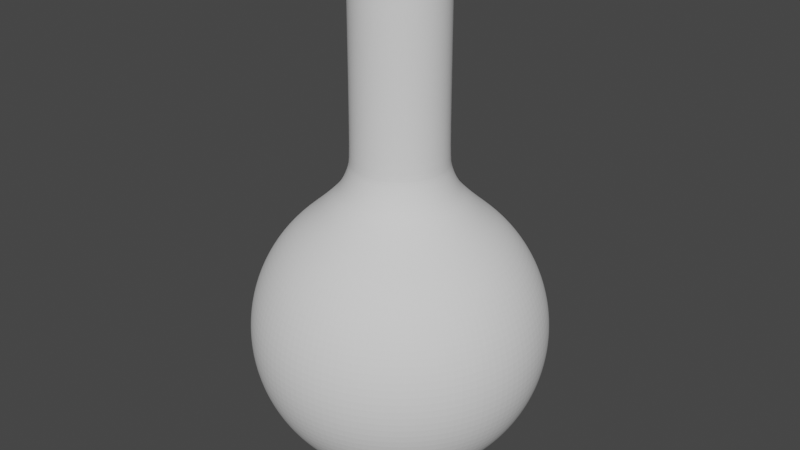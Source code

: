 # Source: Balon.blend  (saved by Blender 2.93.21; exported with 4.5.12 LTS)
import bpy
from mathutils import Matrix  # noqa: F401  (used for matrix-valued properties, if any)

bpy.ops.wm.read_factory_settings(use_empty=True)
scene = bpy.context.scene
scene.name = 'Scene'

# ---- collections
col_collection = bpy.data.collections.new('Collection'); scene.collection.children.link(col_collection)

# ---- world
world_world = bpy.data.worlds.new('World'); scene.world = world_world
world_world.use_nodes = True; world_world.node_tree.nodes.clear()
_N = world_world.node_tree.nodes; _L = world_world.node_tree.links
n0 = _N.new('ShaderNodeOutputWorld'); n0.name = 'World Output'; n0.location = (300, 300)
n1 = _N.new('ShaderNodeBackground'); n1.name = 'Background'; n1.location = (10, 300)
n1.inputs[0].default_value = (0.05088, 0.05088, 0.05088, 1.0)
_L.new(n1.outputs[0], n0.inputs[0])
n0.is_active_output = True
world_world.color = (0.05088, 0.05088, 0.05088)
world_world.use_sun_shadow = False
world_world.sun_shadow_jitter_overblur = 0.0

# ---- meshes
me_sphere = bpy.data.meshes.new('Sphere')
me_sphere.from_pydata([(-0.06094, 0.3064, 2.379), (0.0, 0.5556, 0.8315), (0.0, 0.7071, 0.7071), (0.0, 0.8315, 0.5556), (0.0, 0.9239, 0.3827), (0.0, 0.9808, 0.1951), (0.0, 0.8315, -0.5556), (0.0, 0.7071, -0.7071), (0.0, 0.5556, -0.8315), (-0.06094, 0.3064, 2.379), (0.1084, 0.5449, 0.8315), (0.1379, 0.6935, 0.7071), (0.1622, 0.8155, 0.5556), (0.1802, 0.9061, 0.3827), (0.1913, 0.9619, 0.1951), (0.1951, 0.9808, -4.371e-08), (0.1913, 0.9619, -0.1951), (0.1802, 0.9061, -0.3827), (0.1622, 0.8155, -0.5556), (0.1379, 0.6935, -0.7071), (0.1084, 0.5449, -0.8315), (0.07466, 0.3753, -0.9239), (9.897e-09, 0.3338, 2.379), (-0.1195, 0.2886, 2.379), (0.2126, 0.5133, 0.8315), (0.2706, 0.6533, 0.7071), (0.3182, 0.7682, 0.5556), (0.3536, 0.8536, 0.3827), (0.3753, 0.9061, 0.1951), (0.3827, 0.9239, -4.371e-08), (0.3753, 0.9061, -0.1951), (0.3536, 0.8536, -0.3827), (0.3182, 0.7682, -0.5556), (0.2706, 0.6533, -0.7071), (0.2126, 0.5133, -0.8315), (0.1464, 0.3536, -0.9239), (0.06512, 0.3274, 2.379), (-0.1735, 0.2597, 2.379), (0.3087, 0.4619, 0.8315), (0.3928, 0.5879, 0.7071), (0.4619, 0.6913, 0.5556), (0.5133, 0.7682, 0.3827), (0.5449, 0.8155, 0.1951), (0.5556, 0.8315, -4.371e-08), (0.5449, 0.8155, -0.1951), (0.5133, 0.7682, -0.3827), (0.4619, 0.6913, -0.5556), (0.3928, 0.5879, -0.7071), (0.3087, 0.4619, -0.8315), (0.2126, 0.3182, -0.9239), (0.1277, 0.3084, 2.379), (-0.2209, 0.2209, 2.379), (0.3928, 0.3928, 0.8315), (0.5, 0.5, 0.7071), (0.5879, 0.5879, 0.5556), (0.6533, 0.6533, 0.3827), (0.6935, 0.6935, 0.1951), (0.7071, 0.7071, -4.371e-08), (0.6935, 0.6935, -0.1951), (0.6533, 0.6533, -0.3827), (0.5879, 0.5879, -0.5556), (0.5, 0.5, -0.7071), (0.3928, 0.3928, -0.8315), (0.2706, 0.2706, -0.9239), (0.1855, 0.2776, 2.379), (-0.2597, 0.1735, 2.379), (0.4619, 0.3087, 0.8315), (0.5879, 0.3928, 0.7071), (0.6913, 0.4619, 0.5556), (0.7682, 0.5133, 0.3827), (0.8155, 0.5449, 0.1951), (0.8315, 0.5556, -4.371e-08), (0.8155, 0.5449, -0.1951), (0.7682, 0.5133, -0.3827), (0.6913, 0.4619, -0.5556), (0.5879, 0.3928, -0.7071), (0.4619, 0.3087, -0.8315), (0.3182, 0.2126, -0.9239), (0.236, 0.236, 2.379), (-0.2886, 0.1195, 2.379), (0.5133, 0.2126, 0.8315), (0.6533, 0.2706, 0.7071), (0.7682, 0.3182, 0.5556), (0.8536, 0.3536, 0.3827), (0.9061, 0.3753, 0.1951), (0.9239, 0.3827, -4.371e-08), (0.9061, 0.3753, -0.1951), (0.8536, 0.3536, -0.3827), (0.7682, 0.3182, -0.5556), (0.6533, 0.2706, -0.7071), (0.5133, 0.2126, -0.8315), (0.3536, 0.1464, -0.9239), (0.2776, 0.1855, 2.379), (-0.3064, 0.06094, 2.379), (0.5449, 0.1084, 0.8315), (0.6935, 0.1379, 0.7071), (0.8155, 0.1622, 0.5556), (0.9061, 0.1802, 0.3827), (0.9619, 0.1913, 0.1951), (0.9808, 0.1951, -4.371e-08), (0.9619, 0.1913, -0.1951), (0.9061, 0.1802, -0.3827), (0.8155, 0.1622, -0.5556), (0.6935, 0.1379, -0.7071), (0.5449, 0.1084, -0.8315), (0.3753, 0.07466, -0.9239), (0.3084, 0.1277, 2.379), (-0.3124, -5.824e-08, 2.379), (0.5556, -1.134e-07, 0.8315), (0.7071, -4.638e-08, 0.7071), (0.8315, -9.109e-08, 0.5556), (0.9239, -1.658e-08, 0.3827), (0.9808, -9.109e-08, 0.1951), (1.0, -1.656e-07, -4.371e-08), (0.9808, -9.109e-08, -0.1951), (0.9239, -1.507e-07, -0.3827), (0.8315, -1.06e-07, -0.5556), (0.7071, -4.638e-08, -0.7071), (0.5556, -1.134e-07, -0.8315), (0.3827, -9.854e-08, -0.9239), (0.3274, 0.06512, 2.379), (-0.3064, -0.06094, 2.379), (0.5449, -0.1084, 0.8315), (0.6935, -0.1379, 0.7071), (0.8155, -0.1622, 0.5556), (0.9061, -0.1802, 0.3827), (0.9619, -0.1913, 0.1951), (0.9808, -0.1951, -4.371e-08), (0.9619, -0.1913, -0.1951), (0.9061, -0.1802, -0.3827), (0.8155, -0.1622, -0.5556), (0.6935, -0.1379, -0.7071), (0.5449, -0.1084, -0.8315), (0.3753, -0.07466, -0.9239), (0.3338, -1.203e-07, 2.379), (-0.2886, -0.1195, 2.379), (0.5133, -0.2126, 0.8315), (0.6533, -0.2706, 0.7071), (0.7682, -0.3182, 0.5556), (0.8536, -0.3536, 0.3827), (0.9061, -0.3753, 0.1951), (0.9239, -0.3827, -4.371e-08), (0.9061, -0.3753, -0.1951), (0.8536, -0.3536, -0.3827), (0.7682, -0.3182, -0.5556), (0.6533, -0.2706, -0.7071), (0.5133, -0.2126, -0.8315), (0.3536, -0.1464, -0.9239), (0.3274, -0.06512, 2.379), (-0.2597, -0.1735, 2.379), (0.4619, -0.3087, 0.8315), (0.5879, -0.3928, 0.7071), (0.6913, -0.4619, 0.5556), (0.7682, -0.5133, 0.3827), (0.8155, -0.5449, 0.1951), (0.8315, -0.5556, -4.371e-08), (0.8155, -0.5449, -0.1951), (0.7682, -0.5133, -0.3827), (0.6913, -0.4619, -0.5556), (0.5879, -0.3928, -0.7071), (0.4619, -0.3087, -0.8315), (0.3182, -0.2126, -0.9239), (0.3084, -0.1277, 2.379), (-0.2209, -0.2209, 2.379), (0.3928, -0.3928, 0.8315), (0.5, -0.5, 0.7071), (0.5879, -0.5879, 0.5556), (0.6533, -0.6533, 0.3827), (0.6935, -0.6935, 0.1951), (0.7071, -0.7071, -4.371e-08), (0.6935, -0.6935, -0.1951), (0.6533, -0.6533, -0.3827), (0.5879, -0.5879, -0.5556), (0.5, -0.5, -0.7071), (0.3928, -0.3928, -0.8315), (0.2706, -0.2706, -0.9239), (0.2776, -0.1855, 2.379), (-0.1735, -0.2597, 2.379), (0.3087, -0.4619, 0.8315), (0.3928, -0.5879, 0.7071), (0.4619, -0.6913, 0.5556), (0.5133, -0.7682, 0.3827), (0.5449, -0.8155, 0.1951), (0.5556, -0.8315, -4.371e-08), (0.5449, -0.8155, -0.1951), (0.5133, -0.7682, -0.3827), (0.4619, -0.6913, -0.5556), (0.3928, -0.5879, -0.7071), (0.3087, -0.4619, -0.8315), (0.2126, -0.3182, -0.9239), (0.236, -0.236, 2.379), (-0.1195, -0.2886, 2.379), (0.2126, -0.5133, 0.8315), (0.2706, -0.6533, 0.7071), (0.3182, -0.7682, 0.5556), (0.3536, -0.8536, 0.3827), (0.3753, -0.9061, 0.1951), (0.3827, -0.9239, -4.371e-08), (0.3753, -0.9061, -0.1951), (0.3536, -0.8536, -0.3827), (0.3182, -0.7682, -0.5556), (0.2706, -0.6533, -0.7071), (0.2126, -0.5133, -0.8315), (0.1464, -0.3536, -0.9239), (0.1855, -0.2776, 2.379), (-0.06094, -0.3064, 2.379), (0.1084, -0.5449, 0.8315), (0.1379, -0.6935, 0.7071), (0.1622, -0.8155, 0.5556), (0.1802, -0.9061, 0.3827), (0.1913, -0.9619, 0.1951), (0.1951, -0.9808, -4.371e-08), (0.1913, -0.9619, -0.1951), (0.1802, -0.9061, -0.3827), (0.1622, -0.8155, -0.5556), (0.1379, -0.6935, -0.7071), (0.1084, -0.5449, -0.8315), (0.07466, -0.3753, -0.9239), (0.1277, -0.3084, 2.379), (-1.129e-08, -0.3124, 2.379), (-6.49e-08, -0.5556, 0.8315), (4.686e-08, -0.7071, 0.7071), (-1.275e-08, -0.8315, 0.5556), (1.706e-08, -0.9239, 0.3827), (-7.235e-08, -0.9808, 0.1951), (-2.661e-07, -1.0, -4.371e-08), (-7.235e-08, -0.9808, -0.1951), (-1.171e-07, -0.9239, -0.3827), (-4.255e-08, -0.8315, -0.5556), (4.686e-08, -0.7071, -0.7071), (-6.49e-08, -0.5556, -0.8315), (2.154e-09, -0.3827, -0.9239), (0.06512, -0.3274, 2.379), (0.06094, -0.3064, 2.379), (-0.1084, -0.5449, 0.8315), (-0.1379, -0.6935, 0.7071), (-0.1622, -0.8155, 0.5556), (-0.1802, -0.9061, 0.3827), (-0.1913, -0.9619, 0.1951), (-0.1951, -0.9808, -4.371e-08), (-0.1913, -0.9619, -0.1951), (-0.1802, -0.9061, -0.3827), (-0.1622, -0.8155, -0.5556), (-0.1379, -0.6935, -0.7071), (-0.1084, -0.5449, -0.8315), (-0.07466, -0.3753, -0.9239), (-1.422e-08, -0.3338, 2.379), (0.1195, -0.2886, 2.379), (-0.2126, -0.5133, 0.8315), (-0.2706, -0.6533, 0.7071), (-0.3182, -0.7682, 0.5556), (-0.3536, -0.8536, 0.3827), (-0.3753, -0.9061, 0.1951), (-0.3827, -0.9239, -4.371e-08), (-0.3753, -0.9061, -0.1951), (-0.3536, -0.8536, -0.3827), (-0.3182, -0.7682, -0.5556), (-0.2706, -0.6533, -0.7071), (-0.2126, -0.5133, -0.8315), (-0.1464, -0.3536, -0.9239), (-0.06512, -0.3274, 2.379), (0.1735, -0.2597, 2.379), (-0.3087, -0.4619, 0.8315), (-0.3928, -0.5879, 0.7071), (-0.4619, -0.6913, 0.5556), (-0.5133, -0.7682, 0.3827), (-0.5449, -0.8155, 0.1951), (-0.5556, -0.8315, -4.371e-08), (-0.5449, -0.8155, -0.1951), (-0.5133, -0.7682, -0.3827), (-0.4619, -0.6913, -0.5556), (-0.3928, -0.5879, -0.7071), (-0.3087, -0.4619, -0.8315), (-0.2126, -0.3182, -0.9239), (-0.1277, -0.3084, 2.379), (0.2209, -0.2209, 2.379), (-0.3928, -0.3928, 0.8315), (-0.5, -0.5, 0.7071), (-0.5879, -0.5879, 0.5556), (-0.6533, -0.6533, 0.3827), (-0.6935, -0.6935, 0.1951), (-0.7071, -0.7071, -4.371e-08), (-0.6935, -0.6935, -0.1951), (-0.6533, -0.6533, -0.3827), (-0.5879, -0.5879, -0.5556), (-0.5, -0.5, -0.7071), (-0.3928, -0.3928, -0.8315), (-0.2706, -0.2706, -0.9239), (-0.1855, -0.2776, 2.379), (0.2597, -0.1735, 2.379), (-0.4619, -0.3087, 0.8315), (-0.5879, -0.3928, 0.7071), (-0.6913, -0.4619, 0.5556), (-0.7682, -0.5133, 0.3827), (-0.8155, -0.5449, 0.1951), (-0.8315, -0.5556, -4.371e-08), (-0.8155, -0.5449, -0.1951), (-0.7682, -0.5133, -0.3827), (-0.6913, -0.4619, -0.5556), (-0.5879, -0.3928, -0.7071), (-0.4619, -0.3087, -0.8315), (-0.3182, -0.2126, -0.9239), (-0.236, -0.236, 2.379), (0.2886, -0.1195, 2.379), (0.3064, -0.06094, 2.379), (-0.5133, -0.2126, 0.8315), (-0.6533, -0.2706, 0.7071), (-0.7682, -0.3182, 0.5556), (-0.8536, -0.3536, 0.3827), (-0.9061, -0.3753, 0.1951), (-0.9239, -0.3827, -4.371e-08), (-0.9061, -0.3753, -0.1951), (-0.8536, -0.3536, -0.3827), (-0.7682, -0.3182, -0.5556), (-0.6533, -0.2706, -0.7071), (-0.5133, -0.2126, -0.8315), (-0.3536, -0.1464, -0.9239), (-0.2776, -0.1855, 2.379), (0.3124, -1.191e-07, 2.379), (-0.5449, -0.1084, 0.8315), (-0.6935, -0.1379, 0.7071), (-0.8155, -0.1622, 0.5556), (-0.9061, -0.1802, 0.3827), (-0.9619, -0.1913, 0.1951), (-0.9808, -0.1951, -4.371e-08), (-0.9619, -0.1913, -0.1951), (-0.9061, -0.1802, -0.3827), (-0.8155, -0.1622, -0.5556), (-0.6935, -0.1379, -0.7071), (-0.5449, -0.1084, -0.8315), (-0.3753, -0.07466, -0.9239), (-0.3084, -0.1277, 2.379), (0.3064, 0.06094, 2.379), (-0.5556, 5.771e-09, 0.8315), (-0.7071, -9.109e-08, 0.7071), (-0.8315, -4.638e-08, 0.5556), (-0.9239, -1.68e-09, 0.3827), (-0.9808, 7.283e-08, 0.1951), (-1.0, 3.858e-07, -4.371e-08), (-0.9808, 7.283e-08, -0.1951), (-0.9239, 1.175e-07, -0.3827), (-0.8315, -3.148e-08, -0.5556), (-0.7071, -9.109e-08, -0.7071), (-0.5556, 5.771e-09, -0.8315), (-0.3827, -6.128e-08, -0.9239), (-0.3274, -0.06512, 2.379), (0.2886, 0.1195, 2.379), (-0.5449, 0.1084, 0.8315), (-0.6935, 0.1379, 0.7071), (-0.8155, 0.1622, 0.5556), (-0.9061, 0.1802, 0.3827), (-0.9619, 0.1913, 0.1951), (-0.9808, 0.1951, -4.371e-08), (-0.9619, 0.1913, -0.1951), (-0.9061, 0.1802, -0.3827), (-0.8155, 0.1622, -0.5556), (-0.6935, 0.1379, -0.7071), (-0.5449, 0.1084, -0.8315), (-0.3753, 0.07466, -0.9239), (-0.3338, -5.526e-08, 2.379), (0.2597, 0.1735, 2.379), (-0.5133, 0.2126, 0.8315), (-0.6533, 0.2706, 0.7071), (-0.7682, 0.3182, 0.5556), (-0.8536, 0.3536, 0.3827), (-0.9061, 0.3753, 0.1951), (-0.9239, 0.3827, -4.371e-08), (-0.9061, 0.3753, -0.1951), (-0.8536, 0.3536, -0.3827), (-0.7682, 0.3182, -0.5556), (-0.6533, 0.2706, -0.7071), (-0.5133, 0.2126, -0.8315), (-0.3536, 0.1464, -0.9239), (-0.3274, 0.06512, 2.379), (0.2209, 0.2209, 2.379), (-0.4619, 0.3087, 0.8315), (-0.5879, 0.3928, 0.7071), (-0.6913, 0.4619, 0.5556), (-0.7682, 0.5133, 0.3827), (-0.8155, 0.5449, 0.1951), (-0.8315, 0.5556, -4.371e-08), (-0.8155, 0.5449, -0.1951), (-0.7682, 0.5133, -0.3827), (-0.6913, 0.4619, -0.5556), (-0.5879, 0.3928, -0.7071), (-0.4619, 0.3087, -0.8315), (-0.3182, 0.2126, -0.9239), (-0.3084, 0.1277, 2.379), (0.1735, 0.2597, 2.379), (-0.3928, 0.3928, 0.8315), (-0.5, 0.5, 0.7071), (-0.5879, 0.5879, 0.5556), (-0.6533, 0.6533, 0.3827), (-0.6935, 0.6935, 0.1951), (-0.7071, 0.7071, -4.371e-08), (-0.6935, 0.6935, -0.1951), (-0.6533, 0.6533, -0.3827), (-0.5879, 0.5879, -0.5556), (-0.5, 0.5, -0.7071), (-0.3928, 0.3928, -0.8315), (-0.2706, 0.2706, -0.9239), (-0.2776, 0.1855, 2.379), (0.1195, 0.2886, 2.379), (-0.3087, 0.4619, 0.8315), (-0.3928, 0.5879, 0.7071), (-0.4619, 0.6913, 0.5556), (-0.5133, 0.7682, 0.3827), (-0.5449, 0.8155, 0.1951), (-0.5556, 0.8315, -4.371e-08), (-0.5449, 0.8155, -0.1951), (-0.5133, 0.7682, -0.3827), (-0.4619, 0.6913, -0.5556), (-0.3928, 0.5879, -0.7071), (-0.3087, 0.4619, -0.8315), (-0.2126, 0.3182, -0.9239), (-0.236, 0.236, 2.379), (0.06094, 0.3064, 2.379), (-0.2126, 0.5133, 0.8315), (-0.2706, 0.6533, 0.7071), (-0.3182, 0.7682, 0.5556), (-0.3536, 0.8536, 0.3827), (-0.3753, 0.9061, 0.1951), (-0.3827, 0.9239, -4.371e-08), (-0.3753, 0.9061, -0.1951), (-0.3536, 0.8536, -0.3827), (-0.3182, 0.7682, -0.5556), (-0.2706, 0.6533, -0.7071), (-0.2126, 0.5133, -0.8315), (-0.1464, 0.3536, -0.9239), (-0.1855, 0.2776, 2.379), (1.128e-08, 0.3124, 2.379), (-0.1084, 0.5449, 0.8315), (-0.1379, 0.6935, 0.7071), (-0.1622, 0.8155, 0.5556), (-0.1802, 0.9061, 0.3827), (-0.1913, 0.9619, 0.1951), (-0.1951, 0.9808, -4.371e-08), (-0.1913, 0.9619, -0.1951), (-0.1802, 0.9061, -0.3827), (-0.1622, 0.8155, -0.5556), (-0.1379, 0.6935, -0.7071), (-0.1084, 0.5449, -0.8315), (-0.07466, 0.3753, -0.9239), (-0.1277, 0.3084, 2.379), (5.386e-07, 1.0, -4.371e-08), (2.257e-07, 0.9808, -0.1951), (1.959e-07, 0.9239, -0.3827), (6.921e-08, 0.3827, -0.9239), (-0.06512, 0.3274, 2.379), (-0.1195, 0.2886, 2.379), (-0.1735, 0.2597, 2.379), (-0.2209, 0.2209, 2.379), (-0.2597, 0.1735, 2.379), (-0.2886, 0.1195, 2.379), (-0.3064, 0.06094, 2.379), (-0.3124, -5.824e-08, 2.379), (-0.3064, -0.06094, 2.379), (-0.2886, -0.1195, 2.379), (-0.2597, -0.1735, 2.379), (-0.2209, -0.2209, 2.379), (-0.1735, -0.2597, 2.379), (-0.1195, -0.2886, 2.379), (-0.06094, -0.3064, 2.379), (-1.129e-08, -0.3124, 2.379), (0.06094, -0.3064, 2.379), (0.1195, -0.2886, 2.379), (0.1735, -0.2597, 2.379), (0.2209, -0.2209, 2.379), (0.2597, -0.1735, 2.379), (0.2886, -0.1195, 2.379), (0.3064, -0.06094, 2.379), (0.3124, -1.191e-07, 2.379), (0.3064, 0.06094, 2.379), (0.2886, 0.1195, 2.379), (0.2597, 0.1735, 2.379), (0.2209, 0.2209, 2.379), (0.1735, 0.2597, 2.379), (0.1195, 0.2886, 2.379), (0.06094, 0.3064, 2.379), (1.128e-08, 0.3124, 2.379), (6.012e-09, 0.4259, 0.9592), (1.128e-08, 0.3124, 1.23), (8.033e-09, 0.3825, 1.014), (9.662e-09, 0.3456, 1.085), (1.088e-08, 0.321, 1.161), (0.06094, 0.3064, 1.23), (0.08309, 0.4177, 0.9592), (0.06263, 0.3148, 1.161), (0.06743, 0.339, 1.085), (0.07462, 0.3751, 1.014), (0.1195, 0.2886, 1.23), (0.163, 0.3935, 0.9592), (0.1228, 0.2966, 1.161), (0.1323, 0.3193, 1.085), (0.1464, 0.3534, 1.014), (0.1735, 0.2597, 1.23), (0.2366, 0.3541, 0.9592), (0.1783, 0.2669, 1.161), (0.192, 0.2874, 1.085), (0.2125, 0.318, 1.014), (0.2209, 0.2209, 1.23), (0.3012, 0.3012, 0.9592), (0.227, 0.227, 1.161), (0.2444, 0.2444, 1.085), (0.2704, 0.2704, 1.014), (0.2597, 0.1735, 1.23), (0.3541, 0.2366, 0.9592), (0.2669, 0.1783, 1.161), (0.2874, 0.192, 1.085), (0.318, 0.2125, 1.014), (0.2886, 0.1195, 1.23), (0.3935, 0.163, 0.9592), (0.2966, 0.1228, 1.161), (0.3193, 0.1323, 1.085), (0.3534, 0.1464, 1.014), (0.3064, 0.06094, 1.23), (0.4177, 0.08309, 0.9592), (0.3148, 0.06263, 1.161), (0.339, 0.06743, 1.085), (0.3751, 0.07462, 1.014), (0.3124, -1.191e-07, 1.23), (0.4259, -1.164e-07, 0.9592), (0.321, -1.189e-07, 1.161), (0.3456, -1.183e-07, 1.085), (0.3825, -1.175e-07, 1.014), (0.3064, -0.06094, 1.23), (0.4177, -0.08309, 0.9592), (0.3148, -0.06263, 1.161), (0.339, -0.06743, 1.085), (0.3751, -0.07462, 1.014), (0.2886, -0.1195, 1.23), (0.3935, -0.163, 0.9592), (0.2966, -0.1228, 1.161), (0.3193, -0.1323, 1.085), (0.3534, -0.1464, 1.014), (0.2597, -0.1735, 1.23), (0.3541, -0.2366, 0.9592), (0.2669, -0.1783, 1.161), (0.2874, -0.192, 1.085), (0.318, -0.2125, 1.014), (0.2209, -0.2209, 1.23), (0.3012, -0.3012, 0.9592), (0.227, -0.227, 1.161), (0.2444, -0.2444, 1.085), (0.2704, -0.2704, 1.014), (0.1735, -0.2597, 1.23), (0.2366, -0.3541, 0.9592), (0.1783, -0.2669, 1.161), (0.192, -0.2874, 1.085), (0.2125, -0.318, 1.014), (0.1195, -0.2886, 1.23), (0.163, -0.3935, 0.9592), (0.1228, -0.2966, 1.161), (0.1323, -0.3193, 1.085), (0.1464, -0.3534, 1.014), (0.06094, -0.3064, 1.23), (0.08309, -0.4177, 0.9592), (0.06263, -0.3148, 1.161), (0.06743, -0.339, 1.085), (0.07462, -0.3751, 1.014), (-1.129e-08, -0.3124, 1.23), (-3.632e-08, -0.4259, 0.9592), (-1.327e-08, -0.321, 1.161), (-1.863e-08, -0.3456, 1.085), (-2.678e-08, -0.3825, 1.014), (-0.06094, -0.3064, 1.23), (-0.08309, -0.4177, 0.9592), (-0.06263, -0.3148, 1.161), (-0.06743, -0.339, 1.085), (-0.07462, -0.3751, 1.014), (-0.1195, -0.2886, 1.23), (-0.163, -0.3935, 0.9592), (-0.1228, -0.2966, 1.161), (-0.1323, -0.3193, 1.085), (-0.1464, -0.3534, 1.014), (-0.1735, -0.2597, 1.23), (-0.2366, -0.3541, 0.9592), (-0.1783, -0.2669, 1.161), (-0.192, -0.2874, 1.085), (-0.2125, -0.318, 1.014), (-0.2209, -0.2209, 1.23), (-0.3012, -0.3012, 0.9592), (-0.227, -0.227, 1.161), (-0.2444, -0.2444, 1.085), (-0.2704, -0.2704, 1.014), (-0.2597, -0.1735, 1.23), (-0.3541, -0.2366, 0.9592), (-0.2669, -0.1783, 1.161), (-0.2874, -0.192, 1.085), (-0.318, -0.2125, 1.014), (-0.2886, -0.1195, 1.23), (-0.3935, -0.163, 0.9592), (-0.2966, -0.1228, 1.161), (-0.3193, -0.1323, 1.085), (-0.3534, -0.1464, 1.014), (-0.3064, -0.06094, 1.23), (-0.4177, -0.08309, 0.9592), (-0.3148, -0.06263, 1.161), (-0.339, -0.06743, 1.085), (-0.3751, -0.07462, 1.014), (-0.3124, -5.824e-08, 1.23), (-0.4259, -2.835e-08, 0.9592), (-0.321, -5.594e-08, 1.161), (-0.3456, -4.948e-08, 1.085), (-0.3825, -3.976e-08, 1.014), (-0.3064, 0.06094, 1.23), (-0.4177, 0.08309, 0.9592), (-0.3148, 0.06263, 1.161), (-0.339, 0.06743, 1.085), (-0.3751, 0.07462, 1.014), (-0.2886, 0.1195, 1.23), (-0.3935, 0.163, 0.9592), (-0.2966, 0.1228, 1.161), (-0.3193, 0.1323, 1.085), (-0.3534, 0.1464, 1.014), (-0.2597, 0.1735, 1.23), (-0.3541, 0.2366, 0.9592), (-0.2669, 0.1783, 1.161), (-0.2874, 0.192, 1.085), (-0.318, 0.2125, 1.014), (-0.2209, 0.2209, 1.23), (-0.3012, 0.3012, 0.9592), (-0.227, 0.227, 1.161), (-0.2444, 0.2444, 1.085), (-0.2704, 0.2704, 1.014), (-0.1735, 0.2597, 1.23), (-0.2366, 0.3541, 0.9592), (-0.1783, 0.2669, 1.161), (-0.192, 0.2874, 1.085), (-0.2125, 0.318, 1.014), (-0.1195, 0.2886, 1.23), (-0.163, 0.3935, 0.9592), (-0.1228, 0.2966, 1.161), (-0.1323, 0.3193, 1.085), (-0.1464, 0.3534, 1.014), (-0.06094, 0.3064, 1.23), (-0.08309, 0.4177, 0.9592), (-0.06263, 0.3148, 1.161), (-0.06743, 0.339, 1.085), (-0.07462, 0.3751, 1.014)], [], [(446, 445, 16, 17), (485, 481, 430, 416), (6, 446, 17, 18), (2, 1, 10, 11), (7, 6, 18, 19), (3, 2, 11, 12), (8, 7, 19, 20), (4, 3, 12, 13), (447, 8, 20, 21), (5, 4, 13, 14), (346, 360, 92, 106), (444, 5, 14, 15), (318, 332, 472, 471), (445, 444, 15, 16), (149, 163, 459, 458), (51, 65, 452, 451), (16, 15, 29, 30), (402, 416, 478, 477), (17, 16, 30, 31), (490, 485, 416, 402), (18, 17, 31, 32), (11, 10, 24, 25), (19, 18, 32, 33), (12, 11, 25, 26), (20, 19, 33, 34), (13, 12, 26, 27), (21, 20, 34, 35), (14, 13, 27, 28), (177, 191, 274, 288), (15, 14, 28, 29), (26, 25, 39, 40), (34, 33, 47, 48), (27, 26, 40, 41), (35, 34, 48, 49), (28, 27, 41, 42), (79, 93, 373, 387), (29, 28, 42, 43), (233, 247, 465, 464), (30, 29, 43, 44), (304, 318, 471, 470), (31, 30, 44, 45), (495, 490, 402, 388), (32, 31, 45, 46), (25, 24, 38, 39), (33, 32, 46, 47), (44, 43, 57, 58), (135, 149, 458, 457), (45, 44, 58, 59), (500, 495, 388, 374), (46, 45, 59, 60), (39, 38, 52, 53), (47, 46, 60, 61), (40, 39, 53, 54), (48, 47, 61, 62), (41, 40, 54, 55), (49, 48, 62, 63), (42, 41, 55, 56), (261, 275, 190, 204), (43, 42, 56, 57), (430, 9, 0, 479), (62, 61, 75, 76), (55, 54, 68, 69), (63, 62, 76, 77), (56, 55, 69, 70), (332, 346, 106, 120), (57, 56, 70, 71), (37, 51, 451, 450), (58, 57, 71, 72), (388, 402, 477, 476), (59, 58, 72, 73), (505, 500, 374, 360), (60, 59, 73, 74), (53, 52, 66, 67), (61, 60, 74, 75), (54, 53, 67, 68), (73, 72, 86, 87), (510, 505, 360, 346), (74, 73, 87, 88), (67, 66, 80, 81), (75, 74, 88, 89), (68, 67, 81, 82), (76, 75, 89, 90), (69, 68, 82, 83), (77, 76, 90, 91), (70, 69, 83, 84), (163, 177, 288, 302), (71, 70, 84, 85), (219, 233, 464, 463), (72, 71, 85, 86), (416, 430, 479, 478), (91, 90, 104, 105), (84, 83, 97, 98), (9, 23, 443, 448), (85, 84, 98, 99), (303, 304, 470, 469), (86, 85, 99, 100), (121, 135, 457, 456), (87, 86, 100, 101), (515, 510, 346, 332), (88, 87, 101, 102), (81, 80, 94, 95), (89, 88, 102, 103), (82, 81, 95, 96), (90, 89, 103, 104), (83, 82, 96, 97), (520, 515, 332, 318), (102, 101, 115, 116), (95, 94, 108, 109), (103, 102, 116, 117), (96, 95, 109, 110), (104, 103, 117, 118), (97, 96, 110, 111), (105, 104, 118, 119), (98, 97, 111, 112), (65, 79, 387, 401), (99, 98, 112, 113), (23, 37, 450, 449), (100, 99, 113, 114), (374, 388, 476, 475), (101, 100, 114, 115), (112, 111, 125, 126), (247, 261, 204, 218), (113, 112, 126, 127), (205, 219, 463, 462), (114, 113, 127, 128), (107, 121, 456, 455), (115, 114, 128, 129), (525, 520, 318, 304), (116, 115, 129, 130), (109, 108, 122, 123), (117, 116, 130, 131), (110, 109, 123, 124), (118, 117, 131, 132), (111, 110, 124, 125), (119, 118, 132, 133), (130, 129, 143, 144), (123, 122, 136, 137), (131, 130, 144, 145), (124, 123, 137, 138), (132, 131, 145, 146), (125, 124, 138, 139), (133, 132, 146, 147), (126, 125, 139, 140), (318, 332, 120, 134), (127, 126, 140, 141), (289, 303, 469, 468), (128, 127, 141, 142), (360, 374, 475, 474), (129, 128, 142, 143), (530, 525, 304, 303), (149, 163, 302, 317), (141, 140, 154, 155), (191, 205, 462, 461), (142, 141, 155, 156), (93, 107, 455, 454), (143, 142, 156, 157), (535, 530, 303, 289), (144, 143, 157, 158), (137, 136, 150, 151), (145, 144, 158, 159), (138, 137, 151, 152), (146, 145, 159, 160), (139, 138, 152, 153), (147, 146, 160, 161), (140, 139, 153, 154), (151, 150, 164, 165), (159, 158, 172, 173), (152, 151, 165, 166), (160, 159, 173, 174), (153, 152, 166, 167), (161, 160, 174, 175), (154, 153, 167, 168), (51, 65, 401, 415), (155, 154, 168, 169), (275, 289, 468, 467), (156, 155, 169, 170), (346, 360, 474, 473), (157, 156, 170, 171), (540, 535, 289, 275), (158, 157, 171, 172), (169, 168, 182, 183), (177, 191, 461, 460), (170, 169, 183, 184), (79, 93, 454, 453), (171, 170, 184, 185), (545, 540, 275, 261), (172, 171, 185, 186), (165, 164, 178, 179), (173, 172, 186, 187), (166, 165, 179, 180), (174, 173, 187, 188), (167, 166, 180, 181), (175, 174, 188, 189), (168, 167, 181, 182), (402, 416, 36, 50), (187, 186, 200, 201), (180, 179, 193, 194), (188, 187, 201, 202), (181, 180, 194, 195), (189, 188, 202, 203), (182, 181, 195, 196), (233, 247, 218, 232), (183, 182, 196, 197), (261, 275, 467, 466), (184, 183, 197, 198), (332, 346, 473, 472), (185, 184, 198, 199), (550, 545, 261, 247), (186, 185, 199, 200), (179, 178, 192, 193), (198, 197, 211, 212), (163, 177, 460, 459), (199, 198, 212, 213), (555, 550, 247, 233), (200, 199, 213, 214), (193, 192, 206, 207), (201, 200, 214, 215), (194, 193, 207, 208), (202, 201, 215, 216), (195, 194, 208, 209), (203, 202, 216, 217), (196, 195, 209, 210), (304, 318, 134, 148), (197, 196, 210, 211), (9, 23, 449, 0), (216, 215, 229, 230), (209, 208, 222, 223), (217, 216, 230, 231), (210, 209, 223, 224), (135, 149, 317, 331), (211, 210, 224, 225), (65, 79, 453, 452), (212, 211, 225, 226), (247, 261, 466, 465), (213, 212, 226, 227), (560, 555, 233, 219), (214, 213, 227, 228), (207, 206, 220, 221), (215, 214, 228, 229), (208, 207, 221, 222), (333, 601, 606, 347), (227, 226, 240, 241), (565, 560, 219, 205), (228, 227, 241, 242), (221, 220, 234, 235), (229, 228, 242, 243), (222, 221, 235, 236), (230, 229, 243, 244), (223, 222, 236, 237), (231, 230, 244, 245), (224, 223, 237, 238), (430, 9, 448, 22), (225, 224, 238, 239), (122, 526, 531, 136), (226, 225, 239, 240), (237, 236, 250, 251), (245, 244, 258, 259), (238, 237, 251, 252), (37, 51, 415, 429), (239, 238, 252, 253), (403, 626, 631, 417), (240, 239, 253, 254), (164, 541, 546, 178), (241, 240, 254, 255), (570, 565, 205, 191), (242, 241, 255, 256), (235, 234, 248, 249), (243, 242, 256, 257), (236, 235, 249, 250), (244, 243, 257, 258), (255, 254, 268, 269), (575, 570, 191, 177), (256, 255, 269, 270), (249, 248, 262, 263), (257, 256, 270, 271), (250, 249, 263, 264), (258, 257, 271, 272), (251, 250, 264, 265), (259, 258, 272, 273), (252, 251, 265, 266), (388, 402, 50, 64), (253, 252, 266, 267), (600, 595, 121, 107), (254, 253, 267, 268), (276, 581, 586, 290), (273, 272, 286, 287), (266, 265, 279, 280), (219, 233, 232, 246), (267, 266, 280, 281), (417, 631, 636, 431), (268, 267, 281, 282), (375, 616, 621, 389), (269, 268, 282, 283), (580, 575, 177, 163), (270, 269, 283, 284), (263, 262, 276, 277), (271, 270, 284, 285), (264, 263, 277, 278), (272, 271, 285, 286), (265, 264, 278, 279), (585, 580, 163, 149), (284, 283, 297, 298), (277, 276, 290, 291), (285, 284, 298, 299), (278, 277, 291, 292), (286, 285, 299, 300), (279, 278, 292, 293), (287, 286, 300, 301), (280, 279, 293, 294), (416, 430, 22, 36), (281, 280, 294, 295), (52, 501, 506, 66), (282, 281, 295, 296), (234, 566, 571, 248), (283, 282, 296, 297), (294, 293, 308, 309), (303, 304, 148, 162), (295, 294, 309, 310), (94, 516, 521, 108), (296, 295, 310, 311), (136, 531, 536, 150), (297, 296, 311, 312), (590, 585, 149, 135), (298, 297, 312, 313), (291, 290, 305, 306), (299, 298, 313, 314), (292, 291, 306, 307), (300, 299, 314, 315), (293, 292, 307, 308), (301, 300, 315, 316), (313, 312, 326, 327), (306, 305, 319, 320), (314, 313, 327, 328), (307, 306, 320, 321), (315, 314, 328, 329), (308, 307, 321, 322), (316, 315, 329, 330), (309, 308, 322, 323), (121, 135, 331, 345), (310, 309, 323, 324), (206, 556, 561, 220), (311, 310, 324, 325), (347, 606, 611, 361), (312, 311, 325, 326), (595, 590, 135, 121), (23, 37, 429, 443), (324, 323, 337, 338), (24, 491, 496, 38), (325, 324, 338, 339), (248, 571, 576, 262), (326, 325, 339, 340), (605, 600, 107, 93), (327, 326, 340, 341), (320, 319, 333, 334), (328, 327, 341, 342), (321, 320, 334, 335), (329, 328, 342, 343), (322, 321, 335, 336), (330, 329, 343, 344), (323, 322, 336, 337), (342, 341, 355, 356), (335, 334, 348, 349), (343, 342, 356, 357), (336, 335, 349, 350), (344, 343, 357, 358), (337, 336, 350, 351), (374, 388, 64, 78), (338, 337, 351, 352), (481, 635, 9, 430), (339, 338, 352, 353), (389, 621, 626, 403), (340, 339, 353, 354), (610, 605, 93, 79), (341, 340, 354, 355), (334, 333, 347, 348), (66, 506, 511, 80), (353, 352, 366, 367), (290, 586, 591, 305), (354, 353, 367, 368), (615, 610, 79, 65), (355, 354, 368, 369), (348, 347, 361, 362), (356, 355, 369, 370), (349, 348, 362, 363), (357, 356, 370, 371), (350, 349, 363, 364), (358, 357, 371, 372), (351, 350, 364, 365), (205, 219, 246, 260), (352, 351, 365, 366), (363, 362, 376, 377), (371, 370, 384, 385), (364, 363, 377, 378), (372, 371, 385, 386), (365, 364, 378, 379), (107, 121, 345, 359), (366, 365, 379, 380), (178, 546, 551, 192), (367, 366, 380, 381), (319, 596, 601, 333), (368, 367, 381, 382), (620, 615, 65, 51), (369, 368, 382, 383), (362, 361, 375, 376), (370, 369, 383, 384), (381, 380, 394, 395), (108, 521, 526, 122), (382, 381, 395, 396), (625, 620, 51, 37), (383, 382, 396, 397), (376, 375, 389, 390), (384, 383, 397, 398), (377, 376, 390, 391), (385, 384, 398, 399), (378, 377, 391, 392), (386, 385, 399, 400), (379, 378, 392, 393), (289, 303, 162, 176), (380, 379, 393, 394), (220, 561, 566, 234), (399, 398, 412, 413), (392, 391, 405, 406), (400, 399, 413, 414), (393, 392, 406, 407), (360, 374, 78, 92), (394, 393, 407, 408), (262, 576, 581, 276), (395, 394, 408, 409), (361, 611, 616, 375), (396, 395, 409, 410), (630, 625, 37, 23), (397, 396, 410, 411), (390, 389, 403, 404), (398, 397, 411, 412), (391, 390, 404, 405), (38, 496, 501, 52), (410, 409, 423, 424), (635, 630, 23, 9), (411, 410, 424, 425), (404, 403, 417, 418), (412, 411, 425, 426), (405, 404, 418, 419), (413, 412, 426, 427), (406, 405, 419, 420), (414, 413, 427, 428), (407, 406, 420, 421), (191, 205, 260, 274), (408, 407, 421, 422), (150, 536, 541, 164), (409, 408, 422, 423), (420, 419, 433, 434), (428, 427, 441, 442), (421, 420, 434, 435), (93, 107, 359, 373), (422, 421, 435, 436), (10, 486, 491, 24), (423, 422, 436, 437), (305, 591, 596, 319), (424, 423, 437, 438), (425, 424, 438, 439), (418, 417, 431, 432), (426, 425, 439, 440), (419, 418, 432, 433), (427, 426, 440, 441), (438, 437, 445, 446), (1, 480, 486, 10), (439, 438, 446, 6), (432, 431, 1, 2), (440, 439, 6, 7), (433, 432, 2, 3), (441, 440, 7, 8), (434, 433, 3, 4), (442, 441, 8, 447), (435, 434, 4, 5), (35, 49, 63, 77, 91, 105, 119, 133, 147, 161, 175, 189, 203, 217, 231, 245, 259, 273, 287, 301, 316, 330, 344, 358, 372, 386, 400, 414, 428, 442, 447, 21), (436, 435, 5, 444), (80, 511, 516, 94), (275, 289, 176, 190), (437, 436, 444, 445), (192, 551, 556, 206), (481, 485, 487, 484), (484, 487, 488, 483), (483, 488, 489, 482), (482, 489, 486, 480), (491, 486, 489, 494), (494, 489, 488, 493), (493, 488, 487, 492), (492, 487, 485, 490), (496, 491, 494, 499), (499, 494, 493, 498), (498, 493, 492, 497), (497, 492, 490, 495), (501, 496, 499, 504), (504, 499, 498, 503), (503, 498, 497, 502), (502, 497, 495, 500), (506, 501, 504, 509), (509, 504, 503, 508), (508, 503, 502, 507), (507, 502, 500, 505), (505, 510, 512, 507), (507, 512, 513, 508), (508, 513, 514, 509), (509, 514, 511, 506), (516, 511, 514, 519), (519, 514, 513, 518), (518, 513, 512, 517), (517, 512, 510, 515), (515, 520, 522, 517), (517, 522, 523, 518), (518, 523, 524, 519), (519, 524, 521, 516), (526, 521, 524, 529), (529, 524, 523, 528), (528, 523, 522, 527), (527, 522, 520, 525), (531, 526, 529, 534), (534, 529, 528, 533), (533, 528, 527, 532), (532, 527, 525, 530), (536, 531, 534, 539), (539, 534, 533, 538), (538, 533, 532, 537), (537, 532, 530, 535), (541, 536, 539, 544), (544, 539, 538, 543), (543, 538, 537, 542), (542, 537, 535, 540), (546, 541, 544, 549), (549, 544, 543, 548), (548, 543, 542, 547), (547, 542, 540, 545), (551, 546, 549, 554), (554, 549, 548, 553), (553, 548, 547, 552), (552, 547, 545, 550), (556, 551, 554, 559), (559, 554, 553, 558), (558, 553, 552, 557), (557, 552, 550, 555), (561, 556, 559, 564), (564, 559, 558, 563), (563, 558, 557, 562), (562, 557, 555, 560), (566, 561, 564, 569), (569, 564, 563, 568), (568, 563, 562, 567), (567, 562, 560, 565), (571, 566, 569, 574), (574, 569, 568, 573), (573, 568, 567, 572), (572, 567, 565, 570), (570, 575, 577, 572), (572, 577, 578, 573), (573, 578, 579, 574), (574, 579, 576, 571), (581, 576, 579, 584), (584, 579, 578, 583), (583, 578, 577, 582), (582, 577, 575, 580), (580, 585, 587, 582), (582, 587, 588, 583), (583, 588, 589, 584), (584, 589, 586, 581), (591, 586, 589, 594), (594, 589, 588, 593), (593, 588, 587, 592), (592, 587, 585, 590), (596, 591, 594, 599), (599, 594, 593, 598), (598, 593, 592, 597), (597, 592, 590, 595), (601, 596, 599, 604), (604, 599, 598, 603), (603, 598, 597, 602), (602, 597, 595, 600), (606, 601, 604, 609), (609, 604, 603, 608), (608, 603, 602, 607), (607, 602, 600, 605), (611, 606, 609, 614), (614, 609, 608, 613), (613, 608, 607, 612), (612, 607, 605, 610), (616, 611, 614, 619), (619, 614, 613, 618), (618, 613, 612, 617), (617, 612, 610, 615), (621, 616, 619, 624), (624, 619, 618, 623), (623, 618, 617, 622), (622, 617, 615, 620), (626, 621, 624, 629), (629, 624, 623, 628), (628, 623, 622, 627), (627, 622, 620, 625), (631, 626, 629, 634), (634, 629, 628, 633), (633, 628, 627, 632), (632, 627, 625, 630), (636, 631, 634, 639), (639, 634, 633, 638), (638, 633, 632, 637), (637, 632, 630, 635), (635, 481, 484, 637), (637, 484, 483, 638), (638, 483, 482, 639), (639, 482, 480, 636), (431, 636, 480, 1)])
_uv = me_sphere.uv_layers.new(name='UVMap')
_uv.uv.foreach_set('vector', [0.75, 0.375, 0.75, 0.4375, 0.7188, 0.4375, 0.7188, 0.375, 0.7188, 0.875, 0.75, 0.875, 0.75, 0.875, 0.7188, 0.875, 0.75, 0.3125, 0.75, 0.375, 0.7188, 0.375, 0.7188, 0.3125, 0.75, 0.75, 0.75, 0.8125, 0.7188, 0.8125, 0.7188, 0.75, 0.75, 0.25, 0.75, 0.3125, 0.7188, 0.3125, 0.7188, 0.25, 0.75, 0.6875, 0.75, 0.75, 0.7188, 0.75, 0.7188, 0.6875, 0.75, 0.1875, 0.75, 0.25, 0.7188, 0.25, 0.7188, 0.1875, 0.75, 0.625, 0.75, 0.6875, 0.7188, 0.6875, 0.7188, 0.625, 0.75, 0.125, 0.75, 0.1875, 0.7188, 0.1875, 0.7188, 0.125, 0.75, 0.5625, 0.75, 0.625, 0.7188, 0.625, 0.7188, 0.5625, 0.5625, 0.875, 0.5937, 0.875, 0.5937, 0.875, 0.5625, 0.875, 0.75, 0.5, 0.75, 0.5625, 0.7188, 0.5625, 0.7188, 0.5, 0.5, 0.875, 0.5312, 0.875, 0.5312, 0.875, 0.5, 0.875, 0.75, 0.4375, 0.75, 0.5, 0.7188, 0.5, 0.7188, 0.4375, 0.09375, 0.875, 0.125, 0.875, 0.125, 0.875, 0.09375, 0.875, 0.875, 0.875, 0.9062, 0.875, 0.9062, 0.875, 0.875, 0.875, 0.7188, 0.4375, 0.7188, 0.5, 0.6875, 0.5, 0.6875, 0.4375, 0.6875, 0.875, 0.7188, 0.875, 0.7188, 0.875, 0.6875, 0.875, 0.7188, 0.375, 0.7188, 0.4375, 0.6875, 0.4375, 0.6875, 0.375, 0.6875, 0.875, 0.7188, 0.875, 0.7188, 0.875, 0.6875, 0.875, 0.7188, 0.3125, 0.7188, 0.375, 0.6875, 0.375, 0.6875, 0.3125, 0.7188, 0.75, 0.7188, 0.8125, 0.6875, 0.8125, 0.6875, 0.75, 0.7188, 0.25, 0.7188, 0.3125, 0.6875, 0.3125, 0.6875, 0.25, 0.7188, 0.6875, 0.7188, 0.75, 0.6875, 0.75, 0.6875, 0.6875, 0.7188, 0.1875, 0.7188, 0.25, 0.6875, 0.25, 0.6875, 0.1875, 0.7188, 0.625, 0.7188, 0.6875, 0.6875, 0.6875, 0.6875, 0.625, 0.7188, 0.125, 0.7188, 0.1875, 0.6875, 0.1875, 0.6875, 0.125, 0.7188, 0.5625, 0.7188, 0.625, 0.6875, 0.625, 0.6875, 0.5625, 0.1563, 0.875, 0.1875, 0.875, 0.1875, 0.875, 0.1563, 0.875, 0.7188, 0.5, 0.7188, 0.5625, 0.6875, 0.5625, 0.6875, 0.5, 0.6875, 0.6875, 0.6875, 0.75, 0.6562, 0.75, 0.6562, 0.6875, 0.6875, 0.1875, 0.6875, 0.25, 0.6562, 0.25, 0.6562, 0.1875, 0.6875, 0.625, 0.6875, 0.6875, 0.6562, 0.6875, 0.6562, 0.625, 0.6875, 0.125, 0.6875, 0.1875, 0.6562, 0.1875, 0.6562, 0.125, 0.6875, 0.5625, 0.6875, 0.625, 0.6562, 0.625, 0.6562, 0.5625, 0.9375, 0.875, 0.9688, 0.875, 0.9688, 0.875, 0.9375, 0.875, 0.6875, 0.5, 0.6875, 0.5625, 0.6562, 0.5625, 0.6562, 0.5, 0.2812, 0.875, 0.3125, 0.875, 0.3125, 0.875, 0.2812, 0.875, 0.6875, 0.4375, 0.6875, 0.5, 0.6562, 0.5, 0.6562, 0.4375, 0.4687, 0.875, 0.5, 0.875, 0.5, 0.875, 0.4687, 0.875, 0.6875, 0.375, 0.6875, 0.4375, 0.6562, 0.4375, 0.6562, 0.375, 0.6562, 0.875, 0.6875, 0.875, 0.6875, 0.875, 0.6562, 0.875, 0.6875, 0.3125, 0.6875, 0.375, 0.6562, 0.375, 0.6562, 0.3125, 0.6875, 0.75, 0.6875, 0.8125, 0.6562, 0.8125, 0.6562, 0.75, 0.6875, 0.25, 0.6875, 0.3125, 0.6562, 0.3125, 0.6562, 0.25, 0.6562, 0.4375, 0.6562, 0.5, 0.625, 0.5, 0.625, 0.4375, 0.0625, 0.875, 0.09375, 0.875, 0.09375, 0.875, 0.0625, 0.875, 0.6562, 0.375, 0.6562, 0.4375, 0.625, 0.4375, 0.625, 0.375, 0.625, 0.875, 0.6562, 0.875, 0.6562, 0.875, 0.625, 0.875, 0.6562, 0.3125, 0.6562, 0.375, 0.625, 0.375, 0.625, 0.3125, 0.6562, 0.75, 0.6562, 0.8125, 0.625, 0.8125, 0.625, 0.75, 0.6562, 0.25, 0.6562, 0.3125, 0.625, 0.3125, 0.625, 0.25, 0.6562, 0.6875, 0.6562, 0.75, 0.625, 0.75, 0.625, 0.6875, 0.6562, 0.1875, 0.6562, 0.25, 0.625, 0.25, 0.625, 0.1875, 0.6562, 0.625, 0.6562, 0.6875, 0.625, 0.6875, 0.625, 0.625, 0.6562, 0.125, 0.6562, 0.1875, 0.625, 0.1875, 0.625, 0.125, 0.6562, 0.5625, 0.6562, 0.625, 0.625, 0.625, 0.625, 0.5625, 0.3438, 0.875, 0.375, 0.875, 0.375, 0.875, 0.3438, 0.875, 0.6562, 0.5, 0.6562, 0.5625, 0.625, 0.5625, 0.625, 0.5, 0.75, 0.875, 0.7812, 0.875, 0.7812, 0.875, 0.75, 0.875, 0.625, 0.1875, 0.625, 0.25, 0.5938, 0.25, 0.5938, 0.1875, 0.625, 0.625, 0.625, 0.6875, 0.5938, 0.6875, 0.5938, 0.625, 0.625, 0.125, 0.625, 0.1875, 0.5938, 0.1875, 0.5938, 0.125, 0.625, 0.5625, 0.625, 0.625, 0.5938, 0.625, 0.5938, 0.5625, 0.5312, 0.875, 0.5625, 0.875, 0.5625, 0.875, 0.5312, 0.875, 0.625, 0.5, 0.625, 0.5625, 0.5938, 0.5625, 0.5938, 0.5, 0.8438, 0.875, 0.875, 0.875, 0.875, 0.875, 0.8438, 0.875, 0.625, 0.4375, 0.625, 0.5, 0.5938, 0.5, 0.5938, 0.4375, 0.6562, 0.875, 0.6875, 0.875, 0.6875, 0.875, 0.6562, 0.875, 0.625, 0.375, 0.625, 0.4375, 0.5938, 0.4375, 0.5938, 0.375, 0.5937, 0.875, 0.625, 0.875, 0.625, 0.875, 0.5937, 0.875, 0.625, 0.3125, 0.625, 0.375, 0.5938, 0.375, 0.5938, 0.3125, 0.625, 0.75, 0.625, 0.8125, 0.5938, 0.8125, 0.5938, 0.75, 0.625, 0.25, 0.625, 0.3125, 0.5938, 0.3125, 0.5938, 0.25, 0.625, 0.6875, 0.625, 0.75, 0.5938, 0.75, 0.5938, 0.6875, 0.5938, 0.375, 0.5938, 0.4375, 0.5625, 0.4375, 0.5625, 0.375, 0.5625, 0.875, 0.5937, 0.875, 0.5937, 0.875, 0.5625, 0.875, 0.5938, 0.3125, 0.5938, 0.375, 0.5625, 0.375, 0.5625, 0.3125, 0.5938, 0.75, 0.5938, 0.8125, 0.5625, 0.8125, 0.5625, 0.75, 0.5938, 0.25, 0.5938, 0.3125, 0.5625, 0.3125, 0.5625, 0.25, 0.5938, 0.6875, 0.5938, 0.75, 0.5625, 0.75, 0.5625, 0.6875, 0.5938, 0.1875, 0.5938, 0.25, 0.5625, 0.25, 0.5625, 0.1875, 0.5938, 0.625, 0.5938, 0.6875, 0.5625, 0.6875, 0.5625, 0.625, 0.5938, 0.125, 0.5938, 0.1875, 0.5625, 0.1875, 0.5625, 0.125, 0.5938, 0.5625, 0.5938, 0.625, 0.5625, 0.625, 0.5625, 0.5625, 0.125, 0.875, 0.1563, 0.875, 0.1563, 0.875, 0.125, 0.875, 0.5938, 0.5, 0.5938, 0.5625, 0.5625, 0.5625, 0.5625, 0.5, 0.25, 0.875, 0.2812, 0.875, 0.2812, 0.875, 0.25, 0.875, 0.5938, 0.4375, 0.5938, 0.5, 0.5625, 0.5, 0.5625, 0.4375, 0.7188, 0.875, 0.75, 0.875, 0.75, 0.875, 0.7188, 0.875, 0.5625, 0.125, 0.5625, 0.1875, 0.5312, 0.1875, 0.5312, 0.125, 0.5625, 0.5625, 0.5625, 0.625, 0.5312, 0.625, 0.5312, 0.5625, 0.7812, 0.875, 0.8125, 0.875, 0.8125, 0.875, 0.7812, 0.875, 0.5625, 0.5, 0.5625, 0.5625, 0.5312, 0.5625, 0.5312, 0.5, 0.4375, 0.875, 0.4687, 0.875, 0.4687, 0.875, 0.4375, 0.875, 0.5625, 0.4375, 0.5625, 0.5, 0.5312, 0.5, 0.5312, 0.4375, 0.03125, 0.875, 0.0625, 0.875, 0.0625, 0.875, 0.03125, 0.875, 0.5625, 0.375, 0.5625, 0.4375, 0.5312, 0.4375, 0.5312, 0.375, 0.5312, 0.875, 0.5625, 0.875, 0.5625, 0.875, 0.5312, 0.875, 0.5625, 0.3125, 0.5625, 0.375, 0.5312, 0.375, 0.5312, 0.3125, 0.5625, 0.75, 0.5625, 0.8125, 0.5312, 0.8125, 0.5312, 0.75, 0.5625, 0.25, 0.5625, 0.3125, 0.5312, 0.3125, 0.5312, 0.25, 0.5625, 0.6875, 0.5625, 0.75, 0.5312, 0.75, 0.5312, 0.6875, 0.5625, 0.1875, 0.5625, 0.25, 0.5312, 0.25, 0.5312, 0.1875, 0.5625, 0.625, 0.5625, 0.6875, 0.5312, 0.6875, 0.5312, 0.625, 0.5, 0.875, 0.5312, 0.875, 0.5312, 0.875, 0.5, 0.875, 0.5312, 0.3125, 0.5312, 0.375, 0.5, 0.375, 0.5, 0.3125, 0.5312, 0.75, 0.5312, 0.8125, 0.5, 0.8125, 0.5, 0.75, 0.5312, 0.25, 0.5312, 0.3125, 0.5, 0.3125, 0.5, 0.25, 0.5312, 0.6875, 0.5312, 0.75, 0.5, 0.75, 0.5, 0.6875, 0.5312, 0.1875, 0.5312, 0.25, 0.5, 0.25, 0.5, 0.1875, 0.5312, 0.625, 0.5312, 0.6875, 0.5, 0.6875, 0.5, 0.625, 0.5312, 0.125, 0.5312, 0.1875, 0.5, 0.1875, 0.5, 0.125, 0.5312, 0.5625, 0.5312, 0.625, 0.5, 0.625, 0.5, 0.5625, 0.9062, 0.875, 0.9375, 0.875, 0.9375, 0.875, 0.9062, 0.875, 0.5312, 0.5, 0.5312, 0.5625, 0.5, 0.5625, 0.5, 0.5, 0.8125, 0.875, 0.8438, 0.875, 0.8438, 0.875, 0.8125, 0.875, 0.5312, 0.4375, 0.5312, 0.5, 0.5, 0.5, 0.5, 0.4375, 0.625, 0.875, 0.6562, 0.875, 0.6562, 0.875, 0.625, 0.875, 0.5312, 0.375, 0.5312, 0.4375, 0.5, 0.4375, 0.5, 0.375, 0.5, 0.5625, 0.5, 0.625, 0.4688, 0.625, 0.4688, 0.5625, 0.3125, 0.875, 0.3438, 0.875, 0.3438, 0.875, 0.3125, 0.875, 0.5, 0.5, 0.5, 0.5625, 0.4688, 0.5625, 0.4687, 0.5, 0.2188, 0.875, 0.25, 0.875, 0.25, 0.875, 0.2188, 0.875, 0.5, 0.4375, 0.5, 0.5, 0.4687, 0.5, 0.4688, 0.4375, 2.98e-08, 0.875, 0.03125, 0.875, 0.03125, 0.875, 2.98e-08, 0.875, 0.5, 0.375, 0.5, 0.4375, 0.4688, 0.4375, 0.4687, 0.375, 0.4687, 0.875, 0.5, 0.875, 0.5, 0.875, 0.4687, 0.875, 0.5, 0.3125, 0.5, 0.375, 0.4687, 0.375, 0.4687, 0.3125, 0.5, 0.75, 0.5, 0.8125, 0.4687, 0.8125, 0.4688, 0.75, 0.5, 0.25, 0.5, 0.3125, 0.4687, 0.3125, 0.4688, 0.25, 0.5, 0.6875, 0.5, 0.75, 0.4688, 0.75, 0.4687, 0.6875, 0.5, 0.1875, 0.5, 0.25, 0.4688, 0.25, 0.4687, 0.1875, 0.5, 0.625, 0.5, 0.6875, 0.4687, 0.6875, 0.4688, 0.625, 0.5, 0.125, 0.5, 0.1875, 0.4687, 0.1875, 0.4687, 0.125, 0.4687, 0.3125, 0.4687, 0.375, 0.4375, 0.375, 0.4375, 0.3125, 0.4688, 0.75, 0.4687, 0.8125, 0.4375, 0.8125, 0.4375, 0.75, 0.4688, 0.25, 0.4687, 0.3125, 0.4375, 0.3125, 0.4375, 0.25, 0.4687, 0.6875, 0.4688, 0.75, 0.4375, 0.75, 0.4375, 0.6875, 0.4687, 0.1875, 0.4688, 0.25, 0.4375, 0.25, 0.4375, 0.1875, 0.4688, 0.625, 0.4687, 0.6875, 0.4375, 0.6875, 0.4375, 0.625, 0.4687, 0.125, 0.4687, 0.1875, 0.4375, 0.1875, 0.4375, 0.125, 0.4688, 0.5625, 0.4688, 0.625, 0.4375, 0.625, 0.4375, 0.5625, 0.5, 0.875, 0.5312, 0.875, 0.5312, 0.875, 0.5, 0.875, 0.4687, 0.5, 0.4688, 0.5625, 0.4375, 0.5625, 0.4375, 0.5, 0.4062, 0.875, 0.4375, 0.875, 0.4375, 0.875, 0.4062, 0.875, 0.4688, 0.4375, 0.4687, 0.5, 0.4375, 0.5, 0.4375, 0.4375, 0.5937, 0.875, 0.625, 0.875, 0.625, 0.875, 0.5937, 0.875, 0.4687, 0.375, 0.4688, 0.4375, 0.4375, 0.4375, 0.4375, 0.375, 0.4375, 0.875, 0.4687, 0.875, 0.4687, 0.875, 0.4375, 0.875, 0.09375, 0.875, 0.125, 0.875, 0.125, 0.875, 0.09375, 0.875, 0.4375, 0.5, 0.4375, 0.5625, 0.4062, 0.5625, 0.4062, 0.5, 0.1875, 0.875, 0.2188, 0.875, 0.2188, 0.875, 0.1875, 0.875, 0.4375, 0.4375, 0.4375, 0.5, 0.4062, 0.5, 0.4062, 0.4375, 0.9688, 0.875, 1.0, 0.875, 1.0, 0.875, 0.9688, 0.875, 0.4375, 0.375, 0.4375, 0.4375, 0.4062, 0.4375, 0.4062, 0.375, 0.4062, 0.875, 0.4375, 0.875, 0.4375, 0.875, 0.4062, 0.875, 0.4375, 0.3125, 0.4375, 0.375, 0.4062, 0.375, 0.4062, 0.3125, 0.4375, 0.75, 0.4375, 0.8125, 0.4062, 0.8125, 0.4062, 0.75, 0.4375, 0.25, 0.4375, 0.3125, 0.4062, 0.3125, 0.4062, 0.25, 0.4375, 0.6875, 0.4375, 0.75, 0.4062, 0.75, 0.4062, 0.6875, 0.4375, 0.1875, 0.4375, 0.25, 0.4062, 0.25, 0.4062, 0.1875, 0.4375, 0.625, 0.4375, 0.6875, 0.4062, 0.6875, 0.4062, 0.625, 0.4375, 0.125, 0.4375, 0.1875, 0.4062, 0.1875, 0.4062, 0.125, 0.4375, 0.5625, 0.4375, 0.625, 0.4062, 0.625, 0.4062, 0.5625, 0.4062, 0.75, 0.4062, 0.8125, 0.375, 0.8125, 0.375, 0.75, 0.4062, 0.25, 0.4062, 0.3125, 0.375, 0.3125, 0.375, 0.25, 0.4062, 0.6875, 0.4062, 0.75, 0.375, 0.75, 0.375, 0.6875, 0.4062, 0.1875, 0.4062, 0.25, 0.375, 0.25, 0.375, 0.1875, 0.4062, 0.625, 0.4062, 0.6875, 0.375, 0.6875, 0.375, 0.625, 0.4062, 0.125, 0.4062, 0.1875, 0.375, 0.1875, 0.375, 0.125, 0.4062, 0.5625, 0.4062, 0.625, 0.375, 0.625, 0.375, 0.5625, 0.875, 0.875, 0.9062, 0.875, 0.9062, 0.875, 0.875, 0.875, 0.4062, 0.5, 0.4062, 0.5625, 0.375, 0.5625, 0.375, 0.5, 0.375, 0.875, 0.4062, 0.875, 0.4062, 0.875, 0.375, 0.875, 0.4062, 0.4375, 0.4062, 0.5, 0.375, 0.5, 0.375, 0.4375, 0.5625, 0.875, 0.5937, 0.875, 0.5937, 0.875, 0.5625, 0.875, 0.4062, 0.375, 0.4062, 0.4375, 0.375, 0.4375, 0.375, 0.375, 0.375, 0.875, 0.4062, 0.875, 0.4062, 0.875, 0.375, 0.875, 0.4062, 0.3125, 0.4062, 0.375, 0.375, 0.375, 0.375, 0.3125, 0.375, 0.5, 0.375, 0.5625, 0.3438, 0.5625, 0.3437, 0.5, 0.1563, 0.875, 0.1875, 0.875, 0.1875, 0.875, 0.1563, 0.875, 0.375, 0.4375, 0.375, 0.5, 0.3437, 0.5, 0.3438, 0.4375, 0.9375, 0.875, 0.9688, 0.875, 0.9688, 0.875, 0.9375, 0.875, 0.375, 0.375, 0.375, 0.4375, 0.3438, 0.4375, 0.3438, 0.375, 0.3438, 0.875, 0.375, 0.875, 0.375, 0.875, 0.3438, 0.875, 0.375, 0.3125, 0.375, 0.375, 0.3438, 0.375, 0.3438, 0.3125, 0.375, 0.75, 0.375, 0.8125, 0.3438, 0.8125, 0.3438, 0.75, 0.375, 0.25, 0.375, 0.3125, 0.3438, 0.3125, 0.3438, 0.25, 0.375, 0.6875, 0.375, 0.75, 0.3438, 0.75, 0.3438, 0.6875, 0.375, 0.1875, 0.375, 0.25, 0.3438, 0.25, 0.3438, 0.1875, 0.375, 0.625, 0.375, 0.6875, 0.3438, 0.6875, 0.3438, 0.625, 0.375, 0.125, 0.375, 0.1875, 0.3438, 0.1875, 0.3438, 0.125, 0.375, 0.5625, 0.375, 0.625, 0.3438, 0.625, 0.3438, 0.5625, 0.6875, 0.875, 0.7188, 0.875, 0.7188, 0.875, 0.6875, 0.875, 0.3438, 0.25, 0.3438, 0.3125, 0.3125, 0.3125, 0.3125, 0.25, 0.3438, 0.6875, 0.3438, 0.75, 0.3125, 0.75, 0.3125, 0.6875, 0.3438, 0.1875, 0.3438, 0.25, 0.3125, 0.25, 0.3125, 0.1875, 0.3438, 0.625, 0.3438, 0.6875, 0.3125, 0.6875, 0.3125, 0.625, 0.3438, 0.125, 0.3438, 0.1875, 0.3125, 0.1875, 0.3125, 0.125, 0.3438, 0.5625, 0.3438, 0.625, 0.3125, 0.625, 0.3125, 0.5625, 0.2812, 0.875, 0.3125, 0.875, 0.3125, 0.875, 0.2812, 0.875, 0.3437, 0.5, 0.3438, 0.5625, 0.3125, 0.5625, 0.3125, 0.5, 0.3438, 0.875, 0.375, 0.875, 0.375, 0.875, 0.3438, 0.875, 0.3438, 0.4375, 0.3437, 0.5, 0.3125, 0.5, 0.3125, 0.4375, 0.5312, 0.875, 0.5625, 0.875, 0.5625, 0.875, 0.5312, 0.875, 0.3438, 0.375, 0.3438, 0.4375, 0.3125, 0.4375, 0.3125, 0.375, 0.3125, 0.875, 0.3438, 0.875, 0.3438, 0.875, 0.3125, 0.875, 0.3438, 0.3125, 0.3438, 0.375, 0.3125, 0.375, 0.3125, 0.3125, 0.3438, 0.75, 0.3438, 0.8125, 0.3125, 0.8125, 0.3125, 0.75, 0.3125, 0.4375, 0.3125, 0.5, 0.2812, 0.5, 0.2812, 0.4375, 0.125, 0.875, 0.1563, 0.875, 0.1563, 0.875, 0.125, 0.875, 0.3125, 0.375, 0.3125, 0.4375, 0.2812, 0.4375, 0.2812, 0.375, 0.2812, 0.875, 0.3125, 0.875, 0.3125, 0.875, 0.2812, 0.875, 0.3125, 0.3125, 0.3125, 0.375, 0.2812, 0.375, 0.2812, 0.3125, 0.3125, 0.75, 0.3125, 0.8125, 0.2812, 0.8125, 0.2812, 0.75, 0.3125, 0.25, 0.3125, 0.3125, 0.2812, 0.3125, 0.2812, 0.25, 0.3125, 0.6875, 0.3125, 0.75, 0.2812, 0.75, 0.2812, 0.6875, 0.3125, 0.1875, 0.3125, 0.25, 0.2812, 0.25, 0.2812, 0.1875, 0.3125, 0.625, 0.3125, 0.6875, 0.2812, 0.6875, 0.2812, 0.625, 0.3125, 0.125, 0.3125, 0.1875, 0.2812, 0.1875, 0.2812, 0.125, 0.3125, 0.5625, 0.3125, 0.625, 0.2812, 0.625, 0.2812, 0.5625, 0.4687, 0.875, 0.5, 0.875, 0.5, 0.875, 0.4687, 0.875, 0.3125, 0.5, 0.3125, 0.5625, 0.2812, 0.5625, 0.2812, 0.5, 0.7812, 0.875, 0.8125, 0.875, 0.8125, 0.875, 0.7812, 0.875, 0.2812, 0.1875, 0.2812, 0.25, 0.25, 0.25, 0.25, 0.1875, 0.2812, 0.625, 0.2812, 0.6875, 0.25, 0.6875, 0.25, 0.625, 0.2812, 0.125, 0.2812, 0.1875, 0.25, 0.1875, 0.25, 0.125, 0.2812, 0.5625, 0.2812, 0.625, 0.25, 0.625, 0.25, 0.5625, 0.0625, 0.875, 0.09375, 0.875, 0.09375, 0.875, 0.0625, 0.875, 0.2812, 0.5, 0.2812, 0.5625, 0.25, 0.5625, 0.25, 0.5, 0.9062, 0.875, 0.9375, 0.875, 0.9375, 0.875, 0.9062, 0.875, 0.2812, 0.4375, 0.2812, 0.5, 0.25, 0.5, 0.25, 0.4375, 0.3125, 0.875, 0.3438, 0.875, 0.3438, 0.875, 0.3125, 0.875, 0.2812, 0.375, 0.2812, 0.4375, 0.25, 0.4375, 0.25, 0.375, 0.25, 0.875, 0.2812, 0.875, 0.2812, 0.875, 0.25, 0.875, 0.2812, 0.3125, 0.2812, 0.375, 0.25, 0.375, 0.25, 0.3125, 0.2812, 0.75, 0.2812, 0.8125, 0.25, 0.8125, 0.25, 0.75, 0.2812, 0.25, 0.2812, 0.3125, 0.25, 0.3125, 0.25, 0.25, 0.2812, 0.6875, 0.2812, 0.75, 0.25, 0.75, 0.25, 0.6875, 1.0, 0.8125, 1.0, 0.8458, 0.9688, 0.8458, 0.9688, 0.8125, 0.25, 0.375, 0.25, 0.4375, 0.2188, 0.4375, 0.2188, 0.375, 0.2188, 0.875, 0.25, 0.875, 0.25, 0.875, 0.2188, 0.875, 0.25, 0.3125, 0.25, 0.375, 0.2188, 0.375, 0.2188, 0.3125, 0.25, 0.75, 0.25, 0.8125, 0.2188, 0.8125, 0.2188, 0.75, 0.25, 0.25, 0.25, 0.3125, 0.2188, 0.3125, 0.2188, 0.25, 0.25, 0.6875, 0.25, 0.75, 0.2188, 0.75, 0.2188, 0.6875, 0.25, 0.1875, 0.25, 0.25, 0.2188, 0.25, 0.2188, 0.1875, 0.25, 0.625, 0.25, 0.6875, 0.2188, 0.6875, 0.2188, 0.625, 0.25, 0.125, 0.25, 0.1875, 0.2188, 0.1875, 0.2188, 0.125, 0.25, 0.5625, 0.25, 0.625, 0.2188, 0.625, 0.2188, 0.5625, 0.75, 0.875, 0.7812, 0.875, 0.7812, 0.875, 0.75, 0.875, 0.25, 0.5, 0.25, 0.5625, 0.2188, 0.5625, 0.2187, 0.5, 0.4687, 0.8125, 0.4687, 0.8458, 0.4375, 0.8458, 0.4375, 0.8125, 0.25, 0.4375, 0.25, 0.5, 0.2187, 0.5, 0.2188, 0.4375, 0.2188, 0.625, 0.2188, 0.6875, 0.1875, 0.6875, 0.1875, 0.625, 0.2188, 0.125, 0.2188, 0.1875, 0.1875, 0.1875, 0.1875, 0.125, 0.2188, 0.5625, 0.2188, 0.625, 0.1875, 0.625, 0.1875, 0.5625, 0.8438, 0.875, 0.875, 0.875, 0.875, 0.875, 0.8438, 0.875, 0.2187, 0.5, 0.2188, 0.5625, 0.1875, 0.5625, 0.1875, 0.5, 0.8438, 0.8125, 0.8438, 0.8458, 0.8125, 0.8458, 0.8125, 0.8125, 0.2188, 0.4375, 0.2187, 0.5, 0.1875, 0.5, 0.1875, 0.4375, 0.375, 0.8125, 0.375, 0.8458, 0.3438, 0.8458, 0.3438, 0.8125, 0.2188, 0.375, 0.2188, 0.4375, 0.1875, 0.4375, 0.1875, 0.375, 0.1875, 0.875, 0.2187, 0.875, 0.2188, 0.875, 0.1875, 0.875, 0.2188, 0.3125, 0.2188, 0.375, 0.1875, 0.375, 0.1875, 0.3125, 0.2188, 0.75, 0.2188, 0.8125, 0.1875, 0.8125, 0.1875, 0.75, 0.2188, 0.25, 0.2188, 0.3125, 0.1875, 0.3125, 0.1875, 0.25, 0.2188, 0.6875, 0.2188, 0.75, 0.1875, 0.75, 0.1875, 0.6875, 0.2188, 0.1875, 0.2188, 0.25, 0.1875, 0.25, 0.1875, 0.1875, 0.1875, 0.375, 0.1875, 0.4375, 0.1562, 0.4375, 0.1562, 0.375, 0.1563, 0.875, 0.1875, 0.875, 0.1875, 0.875, 0.1563, 0.875, 0.1875, 0.3125, 0.1875, 0.375, 0.1562, 0.375, 0.1563, 0.3125, 0.1875, 0.75, 0.1875, 0.8125, 0.1562, 0.8125, 0.1563, 0.75, 0.1875, 0.25, 0.1875, 0.3125, 0.1563, 0.3125, 0.1563, 0.25, 0.1875, 0.6875, 0.1875, 0.75, 0.1563, 0.75, 0.1563, 0.6875, 0.1875, 0.1875, 0.1875, 0.25, 0.1563, 0.25, 0.1562, 0.1875, 0.1875, 0.625, 0.1875, 0.6875, 0.1563, 0.6875, 0.1563, 0.625, 0.1875, 0.125, 0.1875, 0.1875, 0.1562, 0.1875, 0.1563, 0.125, 0.1875, 0.5625, 0.1875, 0.625, 0.1563, 0.625, 0.1562, 0.5625, 0.6562, 0.875, 0.6875, 0.875, 0.6875, 0.875, 0.6562, 0.875, 0.1875, 0.5, 0.1875, 0.5625, 0.1562, 0.5625, 0.1562, 0.5, 2.98e-08, 0.875, 0.03125, 0.875, 0.03125, 0.875, 2.98e-08, 0.875, 0.1875, 0.4375, 0.1875, 0.5, 0.1562, 0.5, 0.1562, 0.4375, 0.125, 0.8125, 0.125, 0.8458, 0.09375, 0.8458, 0.09375, 0.8125, 0.1563, 0.125, 0.1562, 0.1875, 0.125, 0.1875, 0.125, 0.125, 0.1562, 0.5625, 0.1563, 0.625, 0.125, 0.625, 0.125, 0.5625, 0.25, 0.875, 0.2812, 0.875, 0.2812, 0.875, 0.25, 0.875, 0.1562, 0.5, 0.1562, 0.5625, 0.125, 0.5625, 0.125, 0.5, 0.8125, 0.8125, 0.8125, 0.8458, 0.7812, 0.8458, 0.7812, 0.8125, 0.1562, 0.4375, 0.1562, 0.5, 0.125, 0.5, 0.125, 0.4375, 0.9062, 0.8125, 0.9062, 0.8458, 0.875, 0.8458, 0.875, 0.8125, 0.1562, 0.375, 0.1562, 0.4375, 0.125, 0.4375, 0.125, 0.375, 0.125, 0.875, 0.1563, 0.875, 0.1563, 0.875, 0.125, 0.875, 0.1563, 0.3125, 0.1562, 0.375, 0.125, 0.375, 0.125, 0.3125, 0.1563, 0.75, 0.1562, 0.8125, 0.125, 0.8125, 0.125, 0.75, 0.1563, 0.25, 0.1563, 0.3125, 0.125, 0.3125, 0.125, 0.25, 0.1563, 0.6875, 0.1563, 0.75, 0.125, 0.75, 0.125, 0.6875, 0.1562, 0.1875, 0.1563, 0.25, 0.125, 0.25, 0.125, 0.1875, 0.1563, 0.625, 0.1563, 0.6875, 0.125, 0.6875, 0.125, 0.625, 0.09375, 0.875, 0.125, 0.875, 0.125, 0.875, 0.09375, 0.875, 0.125, 0.3125, 0.125, 0.375, 0.09375, 0.375, 0.09375, 0.3125, 0.125, 0.75, 0.125, 0.8125, 0.09375, 0.8125, 0.09375, 0.75, 0.125, 0.25, 0.125, 0.3125, 0.09375, 0.3125, 0.09375, 0.25, 0.125, 0.6875, 0.125, 0.75, 0.09375, 0.75, 0.09375, 0.6875, 0.125, 0.1875, 0.125, 0.25, 0.09375, 0.25, 0.09375, 0.1875, 0.125, 0.625, 0.125, 0.6875, 0.09375, 0.6875, 0.09375, 0.625, 0.125, 0.125, 0.125, 0.1875, 0.09375, 0.1875, 0.09375, 0.125, 0.125, 0.5625, 0.125, 0.625, 0.09375, 0.625, 0.09375, 0.5625, 0.7188, 0.875, 0.75, 0.875, 0.75, 0.875, 0.7188, 0.875, 0.125, 0.5, 0.125, 0.5625, 0.09375, 0.5625, 0.09375, 0.5, 0.625, 0.8125, 0.625, 0.8458, 0.5937, 0.8458, 0.5938, 0.8125, 0.125, 0.4375, 0.125, 0.5, 0.09375, 0.5, 0.09375, 0.4375, 0.2188, 0.8125, 0.2188, 0.8458, 0.1875, 0.8458, 0.1875, 0.8125, 0.125, 0.375, 0.125, 0.4375, 0.09375, 0.4375, 0.09375, 0.375, 0.09375, 0.5625, 0.09375, 0.625, 0.0625, 0.625, 0.0625, 0.5625, 0.4375, 0.875, 0.4687, 0.875, 0.4687, 0.875, 0.4375, 0.875, 0.09375, 0.5, 0.09375, 0.5625, 0.0625, 0.5625, 0.0625, 0.5, 0.5312, 0.8125, 0.5312, 0.8458, 0.5, 0.8458, 0.5, 0.8125, 0.09375, 0.4375, 0.09375, 0.5, 0.0625, 0.5, 0.0625, 0.4375, 0.4375, 0.8125, 0.4375, 0.8458, 0.4062, 0.8458, 0.4062, 0.8125, 0.09375, 0.375, 0.09375, 0.4375, 0.0625, 0.4375, 0.0625, 0.375, 0.0625, 0.875, 0.09375, 0.875, 0.09375, 0.875, 0.0625, 0.875, 0.09375, 0.3125, 0.09375, 0.375, 0.0625, 0.375, 0.0625, 0.3125, 0.09375, 0.75, 0.09375, 0.8125, 0.0625, 0.8125, 0.0625, 0.75, 0.09375, 0.25, 0.09375, 0.3125, 0.0625, 0.3125, 0.0625, 0.25, 0.09375, 0.6875, 0.09375, 0.75, 0.0625, 0.75, 0.0625, 0.6875, 0.09375, 0.1875, 0.09375, 0.25, 0.0625, 0.25, 0.0625, 0.1875, 0.09375, 0.625, 0.09375, 0.6875, 0.0625, 0.6875, 0.0625, 0.625, 0.09375, 0.125, 0.09375, 0.1875, 0.0625, 0.1875, 0.0625, 0.125, 0.0625, 0.3125, 0.0625, 0.375, 0.03125, 0.375, 0.03125, 0.3125, 0.0625, 0.75, 0.0625, 0.8125, 0.03125, 0.8125, 0.03125, 0.75, 0.0625, 0.25, 0.0625, 0.3125, 0.03125, 0.3125, 0.03125, 0.25, 0.0625, 0.6875, 0.0625, 0.75, 0.03125, 0.75, 0.03125, 0.6875, 0.0625, 0.1875, 0.0625, 0.25, 0.03125, 0.25, 0.03125, 0.1875, 0.0625, 0.625, 0.0625, 0.6875, 0.03125, 0.6875, 0.03125, 0.625, 0.0625, 0.125, 0.0625, 0.1875, 0.03125, 0.1875, 0.03125, 0.125, 0.0625, 0.5625, 0.0625, 0.625, 0.03125, 0.625, 0.03125, 0.5625, 0.03125, 0.875, 0.0625, 0.875, 0.0625, 0.875, 0.03125, 0.875, 0.0625, 0.5, 0.0625, 0.5625, 0.03125, 0.5625, 0.03125, 0.5, 0.2812, 0.8125, 0.2812, 0.8458, 0.25, 0.8458, 0.25, 0.8125, 0.0625, 0.4375, 0.0625, 0.5, 0.03125, 0.5, 0.03125, 0.4375, 0.9688, 0.8125, 0.9688, 0.8458, 0.9375, 0.8458, 0.9375, 0.8125, 0.0625, 0.375, 0.0625, 0.4375, 0.03125, 0.4375, 0.03125, 0.375, 0.03125, 0.875, 0.0625, 0.875, 0.0625, 0.875, 0.03125, 0.875, 0.8125, 0.875, 0.8438, 0.875, 0.8438, 0.875, 0.8125, 0.875, 0.03125, 0.5, 0.03125, 0.5625, 0.0, 0.5625, 0.0, 0.5, 0.6875, 0.8125, 0.6875, 0.8458, 0.6562, 0.8458, 0.6562, 0.8125, 0.03125, 0.4375, 0.03125, 0.5, 0.0, 0.5, 0.0, 0.4375, 0.1875, 0.8125, 0.1875, 0.8458, 0.1562, 0.8458, 0.1562, 0.8125, 0.03125, 0.375, 0.03125, 0.4375, 0.0, 0.4375, 0.0, 0.375, 0.9688, 0.875, 1.0, 0.875, 1.0, 0.875, 0.9688, 0.875, 0.03125, 0.3125, 0.03125, 0.375, 0.0, 0.375, 2.98e-08, 0.3125, 0.03125, 0.75, 0.03125, 0.8125, 0.0, 0.8125, 2.98e-08, 0.75, 0.03125, 0.25, 0.03125, 0.3125, 2.98e-08, 0.3125, 2.98e-08, 0.25, 0.03125, 0.6875, 0.03125, 0.75, 2.98e-08, 0.75, 2.98e-08, 0.6875, 0.03125, 0.1875, 0.03125, 0.25, 2.98e-08, 0.25, 0.0, 0.1875, 0.03125, 0.625, 0.03125, 0.6875, 2.98e-08, 0.6875, 0.0, 0.625, 0.03125, 0.125, 0.03125, 0.1875, 0.0, 0.1875, 2.98e-08, 0.125, 0.03125, 0.5625, 0.03125, 0.625, 0.0, 0.625, 0.0, 0.5625, 1.0, 0.25, 1.0, 0.3125, 0.9688, 0.3125, 0.9688, 0.25, 1.0, 0.6875, 1.0, 0.75, 0.9688, 0.75, 0.9688, 0.6875, 1.0, 0.1875, 1.0, 0.25, 0.9688, 0.25, 0.9688, 0.1875, 1.0, 0.625, 1.0, 0.6875, 0.9688, 0.6875, 0.9688, 0.625, 1.0, 0.125, 1.0, 0.1875, 0.9688, 0.1875, 0.9688, 0.125, 1.0, 0.5625, 1.0, 0.625, 0.9688, 0.625, 0.9688, 0.5625, 0.625, 0.875, 0.6562, 0.875, 0.6562, 0.875, 0.625, 0.875, 1.0, 0.5, 1.0, 0.5625, 0.9688, 0.5625, 0.9687, 0.5, 0.75, 0.875, 0.7812, 0.875, 0.7812, 0.875, 0.75, 0.875, 1.0, 0.4375, 1.0, 0.5, 0.9687, 0.5, 0.9688, 0.4375, 0.875, 0.8125, 0.875, 0.8458, 0.8438, 0.8458, 0.8438, 0.8125, 1.0, 0.375, 1.0, 0.4375, 0.9688, 0.4375, 0.9687, 0.375, 0.9375, 0.875, 0.9688, 0.875, 0.9688, 0.875, 0.9375, 0.875, 1.0, 0.3125, 1.0, 0.375, 0.9687, 0.375, 0.9688, 0.3125, 1.0, 0.75, 1.0, 0.8125, 0.9688, 0.8125, 0.9688, 0.75, 0.5938, 0.8125, 0.5938, 0.8458, 0.5625, 0.8458, 0.5625, 0.8125, 0.9688, 0.4375, 0.9687, 0.5, 0.9375, 0.5, 0.9375, 0.4375, 0.09375, 0.8125, 0.09375, 0.8458, 0.0625, 0.8458, 0.0625, 0.8125, 0.9687, 0.375, 0.9688, 0.4375, 0.9375, 0.4375, 0.9375, 0.375, 0.9062, 0.875, 0.9375, 0.875, 0.9375, 0.875, 0.9062, 0.875, 0.9688, 0.3125, 0.9687, 0.375, 0.9375, 0.375, 0.9375, 0.3125, 0.9688, 0.75, 0.9688, 0.8125, 0.9375, 0.8125, 0.9375, 0.75, 0.9688, 0.25, 0.9688, 0.3125, 0.9375, 0.3125, 0.9375, 0.25, 0.9688, 0.6875, 0.9688, 0.75, 0.9375, 0.75, 0.9375, 0.6875, 0.9688, 0.1875, 0.9688, 0.25, 0.9375, 0.25, 0.9375, 0.1875, 0.9688, 0.625, 0.9688, 0.6875, 0.9375, 0.6875, 0.9375, 0.625, 0.9688, 0.125, 0.9688, 0.1875, 0.9375, 0.1875, 0.9375, 0.125, 0.9688, 0.5625, 0.9688, 0.625, 0.9375, 0.625, 0.9375, 0.5625, 0.2188, 0.875, 0.25, 0.875, 0.25, 0.875, 0.2188, 0.875, 0.9687, 0.5, 0.9688, 0.5625, 0.9375, 0.5625, 0.9375, 0.5, 0.9375, 0.6875, 0.9375, 0.75, 0.9062, 0.75, 0.9062, 0.6875, 0.9375, 0.1875, 0.9375, 0.25, 0.9062, 0.25, 0.9062, 0.1875, 0.9375, 0.625, 0.9375, 0.6875, 0.9062, 0.6875, 0.9062, 0.625, 0.9375, 0.125, 0.9375, 0.1875, 0.9062, 0.1875, 0.9062, 0.125, 0.9375, 0.5625, 0.9375, 0.625, 0.9062, 0.625, 0.9062, 0.5625, 2.98e-08, 0.875, 0.03125, 0.875, 0.03125, 0.875, 2.98e-08, 0.875, 0.9375, 0.5, 0.9375, 0.5625, 0.9062, 0.5625, 0.9062, 0.5, 0.3438, 0.8125, 0.3438, 0.8458, 0.3125, 0.8458, 0.3125, 0.8125, 0.9375, 0.4375, 0.9375, 0.5, 0.9062, 0.5, 0.9062, 0.4375, 0.03125, 0.8125, 0.03125, 0.8458, 1.589e-08, 0.8458, 0.0, 0.8125, 0.9375, 0.375, 0.9375, 0.4375, 0.9062, 0.4375, 0.9062, 0.375, 0.875, 0.875, 0.9062, 0.875, 0.9062, 0.875, 0.875, 0.875, 0.9375, 0.3125, 0.9375, 0.375, 0.9062, 0.375, 0.9062, 0.3125, 0.9375, 0.75, 0.9375, 0.8125, 0.9062, 0.8125, 0.9062, 0.75, 0.9375, 0.25, 0.9375, 0.3125, 0.9062, 0.3125, 0.9062, 0.25, 0.9062, 0.4375, 0.9062, 0.5, 0.875, 0.5, 0.875, 0.4375, 0.5, 0.8125, 0.5, 0.8458, 0.4687, 0.8458, 0.4687, 0.8125, 0.9062, 0.375, 0.9062, 0.4375, 0.875, 0.4375, 0.875, 0.375, 0.8438, 0.875, 0.875, 0.875, 0.875, 0.875, 0.8438, 0.875, 0.9062, 0.3125, 0.9062, 0.375, 0.875, 0.375, 0.875, 0.3125, 0.9062, 0.75, 0.9062, 0.8125, 0.875, 0.8125, 0.875, 0.75, 0.9062, 0.25, 0.9062, 0.3125, 0.875, 0.3125, 0.875, 0.25, 0.9062, 0.6875, 0.9062, 0.75, 0.875, 0.75, 0.875, 0.6875, 0.9062, 0.1875, 0.9062, 0.25, 0.875, 0.25, 0.875, 0.1875, 0.9062, 0.625, 0.9062, 0.6875, 0.875, 0.6875, 0.875, 0.625, 0.9062, 0.125, 0.9062, 0.1875, 0.875, 0.1875, 0.875, 0.125, 0.9062, 0.5625, 0.9062, 0.625, 0.875, 0.625, 0.875, 0.5625, 0.4062, 0.875, 0.4375, 0.875, 0.4375, 0.875, 0.4062, 0.875, 0.9062, 0.5, 0.9062, 0.5625, 0.875, 0.5625, 0.875, 0.5, 0.25, 0.8125, 0.25, 0.8458, 0.2188, 0.8458, 0.2188, 0.8125, 0.875, 0.1875, 0.875, 0.25, 0.8438, 0.25, 0.8438, 0.1875, 0.875, 0.625, 0.875, 0.6875, 0.8438, 0.6875, 0.8438, 0.625, 0.875, 0.125, 0.875, 0.1875, 0.8438, 0.1875, 0.8438, 0.125, 0.875, 0.5625, 0.875, 0.625, 0.8438, 0.625, 0.8438, 0.5625, 0.5937, 0.875, 0.625, 0.875, 0.625, 0.875, 0.5937, 0.875, 0.875, 0.5, 0.875, 0.5625, 0.8438, 0.5625, 0.8437, 0.5, 0.1562, 0.8125, 0.1562, 0.8458, 0.125, 0.8458, 0.125, 0.8125, 0.875, 0.4375, 0.875, 0.5, 0.8437, 0.5, 0.8438, 0.4375, 0.9375, 0.8125, 0.9375, 0.8458, 0.9062, 0.8458, 0.9062, 0.8125, 0.875, 0.375, 0.875, 0.4375, 0.8438, 0.4375, 0.8438, 0.375, 0.8125, 0.875, 0.8438, 0.875, 0.8438, 0.875, 0.8125, 0.875, 0.875, 0.3125, 0.875, 0.375, 0.8438, 0.375, 0.8438, 0.3125, 0.875, 0.75, 0.875, 0.8125, 0.8438, 0.8125, 0.8438, 0.75, 0.875, 0.25, 0.875, 0.3125, 0.8438, 0.3125, 0.8438, 0.25, 0.875, 0.6875, 0.875, 0.75, 0.8438, 0.75, 0.8438, 0.6875, 0.6562, 0.8125, 0.6562, 0.8458, 0.625, 0.8458, 0.625, 0.8125, 0.8438, 0.375, 0.8438, 0.4375, 0.8125, 0.4375, 0.8125, 0.375, 0.7812, 0.875, 0.8125, 0.875, 0.8125, 0.875, 0.7812, 0.875, 0.8438, 0.3125, 0.8438, 0.375, 0.8125, 0.375, 0.8125, 0.3125, 0.8438, 0.75, 0.8438, 0.8125, 0.8125, 0.8125, 0.8125, 0.75, 0.8438, 0.25, 0.8438, 0.3125, 0.8125, 0.3125, 0.8125, 0.25, 0.8438, 0.6875, 0.8438, 0.75, 0.8125, 0.75, 0.8125, 0.6875, 0.8438, 0.1875, 0.8438, 0.25, 0.8125, 0.25, 0.8125, 0.1875, 0.8438, 0.625, 0.8438, 0.6875, 0.8125, 0.6875, 0.8125, 0.625, 0.8438, 0.125, 0.8438, 0.1875, 0.8125, 0.1875, 0.8125, 0.125, 0.8438, 0.5625, 0.8438, 0.625, 0.8125, 0.625, 0.8125, 0.5625, 0.1875, 0.875, 0.2188, 0.875, 0.2188, 0.875, 0.1875, 0.875, 0.8437, 0.5, 0.8438, 0.5625, 0.8125, 0.5625, 0.8125, 0.5, 0.4062, 0.8125, 0.4062, 0.8458, 0.375, 0.8458, 0.375, 0.8125, 0.8438, 0.4375, 0.8437, 0.5, 0.8125, 0.5, 0.8125, 0.4375, 0.8125, 0.625, 0.8125, 0.6875, 0.7812, 0.6875, 0.7812, 0.625, 0.8125, 0.125, 0.8125, 0.1875, 0.7812, 0.1875, 0.7812, 0.125, 0.8125, 0.5625, 0.8125, 0.625, 0.7812, 0.625, 0.7812, 0.5625, 0.9688, 0.875, 1.0, 0.875, 1.0, 0.875, 0.9688, 0.875, 0.8125, 0.5, 0.8125, 0.5625, 0.7812, 0.5625, 0.7812, 0.5, 0.7188, 0.8125, 0.7188, 0.8458, 0.6875, 0.8458, 0.6875, 0.8125, 0.8125, 0.4375, 0.8125, 0.5, 0.7812, 0.5, 0.7812, 0.4375, 0.0625, 0.8125, 0.0625, 0.8458, 0.03125, 0.8458, 0.03125, 0.8125, 0.8125, 0.375, 0.8125, 0.4375, 0.7812, 0.4375, 0.7812, 0.375, 0.8125, 0.3125, 0.8125, 0.375, 0.7812, 0.375, 0.7812, 0.3125, 0.8125, 0.75, 0.8125, 0.8125, 0.7812, 0.8125, 0.7812, 0.75, 0.8125, 0.25, 0.8125, 0.3125, 0.7812, 0.3125, 0.7812, 0.25, 0.8125, 0.6875, 0.8125, 0.75, 0.7812, 0.75, 0.7812, 0.6875, 0.8125, 0.1875, 0.8125, 0.25, 0.7812, 0.25, 0.7812, 0.1875, 0.7812, 0.375, 0.7812, 0.4375, 0.75, 0.4375, 0.75, 0.375, 0.75, 0.8125, 0.75, 0.8458, 0.7188, 0.8458, 0.7188, 0.8125, 0.7812, 0.3125, 0.7812, 0.375, 0.75, 0.375, 0.75, 0.3125, 0.7812, 0.75, 0.7812, 0.8125, 0.75, 0.8125, 0.75, 0.75, 0.7812, 0.25, 0.7812, 0.3125, 0.75, 0.3125, 0.75, 0.25, 0.7812, 0.6875, 0.7812, 0.75, 0.75, 0.75, 0.75, 0.6875, 0.7812, 0.1875, 0.7812, 0.25, 0.75, 0.25, 0.75, 0.1875, 0.7812, 0.625, 0.7812, 0.6875, 0.75, 0.6875, 0.75, 0.625, 0.7812, 0.125, 0.7812, 0.1875, 0.75, 0.1875, 0.75, 0.125, 0.7812, 0.5625, 0.7812, 0.625, 0.75, 0.625, 0.75, 0.5625, 0.6875, 0.125, 0.6562, 0.125, 0.625, 0.125, 0.5938, 0.125, 0.5625, 0.125, 0.5312, 0.125, 0.5, 0.125, 0.4687, 0.125, 0.4375, 0.125, 0.4062, 0.125, 0.375, 0.125, 0.3438, 0.125, 0.3125, 0.125, 0.2812, 0.125, 0.25, 0.125, 0.2188, 0.125, 0.1875, 0.125, 0.1563, 0.125, 0.125, 0.125, 0.09375, 0.125, 0.0625, 0.125, 0.03125, 0.125, 2.98e-08, 0.125, 0.9688, 0.125, 0.9375, 0.125, 0.9062, 0.125, 0.875, 0.125, 0.8438, 0.125, 0.8125, 0.125, 0.7812, 0.125, 0.75, 0.125, 0.7188, 0.125, 0.7812, 0.5, 0.7812, 0.5625, 0.75, 0.5625, 0.75, 0.5, 0.5625, 0.8125, 0.5625, 0.8458, 0.5312, 0.8458, 0.5312, 0.8125, 0.375, 0.875, 0.4062, 0.875, 0.4062, 0.875, 0.375, 0.875, 0.7812, 0.4375, 0.7812, 0.5, 0.75, 0.5, 0.75, 0.4375, 0.3125, 0.8125, 0.3125, 0.8458, 0.2812, 0.8458, 0.2812, 0.8125, 0.75, 0.875, 0.7188, 0.875, 0.7188, 0.875, 0.75, 0.875, 0.75, 0.875, 0.7188, 0.875, 0.7188, 0.875, 0.75, 0.875, 0.75, 0.875, 0.7188, 0.875, 0.7188, 0.8585, 0.75, 0.8585, 0.75, 0.8585, 0.7188, 0.8585, 0.7188, 0.8458, 0.75, 0.8458, 0.6875, 0.8458, 0.7188, 0.8458, 0.7188, 0.8585, 0.6875, 0.8585, 0.6875, 0.8585, 0.7188, 0.8585, 0.7188, 0.875, 0.6875, 0.875, 0.6875, 0.875, 0.7188, 0.875, 0.7188, 0.875, 0.6875, 0.875, 0.6875, 0.875, 0.7188, 0.875, 0.7188, 0.875, 0.6875, 0.875, 0.6562, 0.8458, 0.6875, 0.8458, 0.6875, 0.8585, 0.6562, 0.8585, 0.6562, 0.8585, 0.6875, 0.8585, 0.6875, 0.875, 0.6562, 0.875, 0.6562, 0.875, 0.6875, 0.875, 0.6875, 0.875, 0.6562, 0.875, 0.6562, 0.875, 0.6875, 0.875, 0.6875, 0.875, 0.6562, 0.875, 0.625, 0.8458, 0.6562, 0.8458, 0.6562, 0.8585, 0.625, 0.8585, 0.625, 0.8585, 0.6562, 0.8585, 0.6562, 0.875, 0.625, 0.875, 0.625, 0.875, 0.6562, 0.875, 0.6562, 0.875, 0.625, 0.875, 0.625, 0.875, 0.6562, 0.875, 0.6562, 0.875, 0.625, 0.875, 0.5937, 0.8458, 0.625, 0.8458, 0.625, 0.8585, 0.5938, 0.8585, 0.5938, 0.8585, 0.625, 0.8585, 0.625, 0.875, 0.5937, 0.875, 0.5937, 0.875, 0.625, 0.875, 0.625, 0.875, 0.5937, 0.875, 0.5937, 0.875, 0.625, 0.875, 0.625, 0.875, 0.5937, 0.875, 0.5937, 0.875, 0.5625, 0.875, 0.5625, 0.875, 0.5937, 0.875, 0.5937, 0.875, 0.5625, 0.875, 0.5625, 0.875, 0.5937, 0.875, 0.5937, 0.875, 0.5625, 0.875, 0.5625, 0.8585, 0.5938, 0.8585, 0.5938, 0.8585, 0.5625, 0.8585, 0.5625, 0.8458, 0.5938, 0.8458, 0.5312, 0.8458, 0.5625, 0.8458, 0.5625, 0.8585, 0.5312, 0.8585, 0.5312, 0.8585, 0.5625, 0.8585, 0.5625, 0.875, 0.5312, 0.875, 0.5312, 0.875, 0.5625, 0.875, 0.5625, 0.875, 0.5312, 0.875, 0.5312, 0.875, 0.5625, 0.875, 0.5625, 0.875, 0.5312, 0.875, 0.5312, 0.875, 0.5, 0.875, 0.5, 0.875, 0.5312, 0.875, 0.5312, 0.875, 0.5, 0.875, 0.5, 0.875, 0.5312, 0.875, 0.5312, 0.875, 0.5, 0.875, 0.5, 0.8585, 0.5312, 0.8585, 0.5312, 0.8585, 0.5, 0.8585, 0.5, 0.8458, 0.5312, 0.8458, 0.4687, 0.8458, 0.5, 0.8458, 0.5, 0.8585, 0.4688, 0.8585, 0.4688, 0.8585, 0.5, 0.8585, 0.5, 0.875, 0.4687, 0.875, 0.4687, 0.875, 0.5, 0.875, 0.5, 0.875, 0.4687, 0.875, 0.4687, 0.875, 0.5, 0.875, 0.5, 0.875, 0.4687, 0.875, 0.4375, 0.8458, 0.4687, 0.8458, 0.4688, 0.8585, 0.4375, 0.8585, 0.4375, 0.8585, 0.4688, 0.8585, 0.4687, 0.875, 0.4375, 0.875, 0.4375, 0.875, 0.4687, 0.875, 0.4687, 0.875, 0.4375, 0.875, 0.4375, 0.875, 0.4687, 0.875, 0.4687, 0.875, 0.4375, 0.875, 0.4062, 0.8458, 0.4375, 0.8458, 0.4375, 0.8585, 0.4062, 0.8585, 0.4062, 0.8585, 0.4375, 0.8585, 0.4375, 0.875, 0.4062, 0.875, 0.4062, 0.875, 0.4375, 0.875, 0.4375, 0.875, 0.4062, 0.875, 0.4062, 0.875, 0.4375, 0.875, 0.4375, 0.875, 0.4062, 0.875, 0.375, 0.8458, 0.4062, 0.8458, 0.4062, 0.8585, 0.375, 0.8585, 0.375, 0.8585, 0.4062, 0.8585, 0.4062, 0.875, 0.375, 0.875, 0.375, 0.875, 0.4062, 0.875, 0.4062, 0.875, 0.375, 0.875, 0.375, 0.875, 0.4062, 0.875, 0.4062, 0.875, 0.375, 0.875, 0.3438, 0.8458, 0.375, 0.8458, 0.375, 0.8585, 0.3438, 0.8585, 0.3438, 0.8585, 0.375, 0.8585, 0.375, 0.875, 0.3438, 0.875, 0.3438, 0.875, 0.375, 0.875, 0.375, 0.875, 0.3438, 0.875, 0.3438, 0.875, 0.375, 0.875, 0.375, 0.875, 0.3438, 0.875, 0.3125, 0.8458, 0.3438, 0.8458, 0.3438, 0.8585, 0.3125, 0.8585, 0.3125, 0.8585, 0.3438, 0.8585, 0.3438, 0.875, 0.3125, 0.875, 0.3125, 0.875, 0.3438, 0.875, 0.3438, 0.875, 0.3125, 0.875, 0.3125, 0.875, 0.3438, 0.875, 0.3438, 0.875, 0.3125, 0.875, 0.2812, 0.8458, 0.3125, 0.8458, 0.3125, 0.8585, 0.2812, 0.8585, 0.2812, 0.8585, 0.3125, 0.8585, 0.3125, 0.875, 0.2812, 0.875, 0.2812, 0.875, 0.3125, 0.875, 0.3125, 0.875, 0.2812, 0.875, 0.2812, 0.875, 0.3125, 0.875, 0.3125, 0.875, 0.2812, 0.875, 0.25, 0.8458, 0.2812, 0.8458, 0.2812, 0.8585, 0.25, 0.8585, 0.25, 0.8585, 0.2812, 0.8585, 0.2812, 0.875, 0.25, 0.875, 0.25, 0.875, 0.2812, 0.875, 0.2812, 0.875, 0.25, 0.875, 0.25, 0.875, 0.2812, 0.875, 0.2812, 0.875, 0.25, 0.875, 0.2188, 0.8458, 0.25, 0.8458, 0.25, 0.8585, 0.2188, 0.8585, 0.2188, 0.8585, 0.25, 0.8585, 0.25, 0.875, 0.2188, 0.875, 0.2188, 0.875, 0.25, 0.875, 0.25, 0.875, 0.2188, 0.875, 0.2188, 0.875, 0.25, 0.875, 0.25, 0.875, 0.2188, 0.875, 0.1875, 0.8458, 0.2188, 0.8458, 0.2188, 0.8585, 0.1875, 0.8585, 0.1875, 0.8585, 0.2188, 0.8585, 0.2188, 0.875, 0.1875, 0.875, 0.1875, 0.875, 0.2188, 0.875, 0.2188, 0.875, 0.1875, 0.875, 0.1875, 0.875, 0.2188, 0.875, 0.2187, 0.875, 0.1875, 0.875, 0.1875, 0.875, 0.1563, 0.875, 0.1563, 0.875, 0.1875, 0.875, 0.1875, 0.875, 0.1563, 0.875, 0.1563, 0.875, 0.1875, 0.875, 0.1875, 0.875, 0.1563, 0.875, 0.1562, 0.8585, 0.1875, 0.8585, 0.1875, 0.8585, 0.1562, 0.8585, 0.1562, 0.8458, 0.1875, 0.8458, 0.125, 0.8458, 0.1562, 0.8458, 0.1562, 0.8585, 0.125, 0.8585, 0.125, 0.8585, 0.1562, 0.8585, 0.1563, 0.875, 0.125, 0.875, 0.125, 0.875, 0.1563, 0.875, 0.1563, 0.875, 0.125, 0.875, 0.125, 0.875, 0.1563, 0.875, 0.1563, 0.875, 0.125, 0.875, 0.125, 0.875, 0.09375, 0.875, 0.09375, 0.875, 0.125, 0.875, 0.125, 0.875, 0.09375, 0.875, 0.09375, 0.875, 0.125, 0.875, 0.125, 0.875, 0.09375, 0.875, 0.09375, 0.8585, 0.125, 0.8585, 0.125, 0.8585, 0.09375, 0.8585, 0.09375, 0.8458, 0.125, 0.8458, 0.0625, 0.8458, 0.09375, 0.8458, 0.09375, 0.8585, 0.0625, 0.8585, 0.0625, 0.8585, 0.09375, 0.8585, 0.09375, 0.875, 0.0625, 0.875, 0.0625, 0.875, 0.09375, 0.875, 0.09375, 0.875, 0.0625, 0.875, 0.0625, 0.875, 0.09375, 0.875, 0.09375, 0.875, 0.0625, 0.875, 0.03125, 0.8458, 0.0625, 0.8458, 0.0625, 0.8585, 0.03125, 0.8585, 0.03125, 0.8585, 0.0625, 0.8585, 0.0625, 0.875, 0.03125, 0.875, 0.03125, 0.875, 0.0625, 0.875, 0.0625, 0.875, 0.03125, 0.875, 0.03125, 0.875, 0.0625, 0.875, 0.0625, 0.875, 0.03125, 0.875, 1.589e-08, 0.8458, 0.03125, 0.8458, 0.03125, 0.8585, -0.0002484, 0.8585, -0.0002484, 0.8585, 0.03125, 0.8585, 0.03125, 0.875, 2.98e-08, 0.875, 2.98e-08, 0.875, 0.03125, 0.875, 0.03125, 0.875, -0.0004324, 0.875, -0.0004324, 0.875, 0.03125, 0.875, 0.03125, 0.875, 2.98e-08, 0.875, 0.9688, 0.8458, 1.0, 0.8458, 1.0, 0.8585, 0.9688, 0.8585, 0.9688, 0.8585, 1.0, 0.8585, 1.0, 0.875, 0.9688, 0.875, 0.9688, 0.875, 1.0, 0.875, 1.0, 0.875, 0.9688, 0.875, 0.9688, 0.875, 1.0, 0.875, 1.0, 0.875, 0.9688, 0.875, 0.9375, 0.8458, 0.9688, 0.8458, 0.9688, 0.8585, 0.9375, 0.8585, 0.9375, 0.8585, 0.9688, 0.8585, 0.9688, 0.875, 0.9375, 0.875, 0.9375, 0.875, 0.9688, 0.875, 0.9688, 0.875, 0.9375, 0.875, 0.9375, 0.875, 0.9688, 0.875, 0.9688, 0.875, 0.9375, 0.875, 0.9062, 0.8458, 0.9375, 0.8458, 0.9375, 0.8585, 0.9062, 0.8585, 0.9062, 0.8585, 0.9375, 0.8585, 0.9375, 0.875, 0.9062, 0.875, 0.9062, 0.875, 0.9375, 0.875, 0.9375, 0.875, 0.9063, 0.875, 0.9063, 0.875, 0.9375, 0.875, 0.9375, 0.875, 0.9062, 0.875, 0.875, 0.8458, 0.9062, 0.8458, 0.9062, 0.8585, 0.875, 0.8585, 0.875, 0.8585, 0.9062, 0.8585, 0.9062, 0.875, 0.875, 0.875, 0.875, 0.875, 0.9062, 0.875, 0.9063, 0.875, 0.875, 0.875, 0.875, 0.875, 0.9063, 0.875, 0.9062, 0.875, 0.875, 0.875, 0.8438, 0.8458, 0.875, 0.8458, 0.875, 0.8585, 0.8438, 0.8585, 0.8438, 0.8585, 0.875, 0.8585, 0.875, 0.875, 0.8438, 0.875, 0.8438, 0.875, 0.875, 0.875, 0.875, 0.875, 0.8438, 0.875, 0.8438, 0.875, 0.875, 0.875, 0.875, 0.875, 0.8438, 0.875, 0.8125, 0.8458, 0.8438, 0.8458, 0.8438, 0.8585, 0.8125, 0.8585, 0.8125, 0.8585, 0.8438, 0.8585, 0.8438, 0.875, 0.8125, 0.875, 0.8125, 0.875, 0.8438, 0.875, 0.8438, 0.875, 0.8125, 0.875, 0.8125, 0.875, 0.8438, 0.875, 0.8438, 0.875, 0.8125, 0.875, 0.7812, 0.8458, 0.8125, 0.8458, 0.8125, 0.8585, 0.7812, 0.8585, 0.7812, 0.8585, 0.8125, 0.8585, 0.8125, 0.875, 0.7812, 0.875, 0.7812, 0.875, 0.8125, 0.875, 0.8125, 0.875, 0.7812, 0.875, 0.7812, 0.875, 0.8125, 0.875, 0.8125, 0.875, 0.7812, 0.875, 0.7812, 0.875, 0.75, 0.875, 0.75, 0.875, 0.7812, 0.875, 0.7812, 0.875, 0.75, 0.875, 0.75, 0.875, 0.7812, 0.875, 0.7812, 0.875, 0.75, 0.875, 0.75, 0.8585, 0.7812, 0.8585, 0.7812, 0.8585, 0.75, 0.8585, 0.75, 0.8458, 0.7812, 0.8458, 0.7812, 0.8125, 0.7812, 0.8458, 0.75, 0.8458, 0.75, 0.8125])
me_sphere.use_remesh_fix_poles = True
me_sphere.use_remesh_preserve_attributes = False
me_sphere.update()

# ---- objects
ob_sphere = bpy.data.objects.new('Sphere', me_sphere)

# ---- transforms, parenting, visibility, modifiers, constraints
ob_sphere.location = (0.0, 0.0, 0.0)
ob_sphere.scale = (1.394, 1.394, 1.394)
_m = ob_sphere.modifiers.new('Solidify', 'SOLIDIFY')
_m.thickness = 0.02
_m = ob_sphere.modifiers.new('Subdivision', 'SUBSURF')
_m.levels = 3

# ---- collection membership
col_collection.objects.link(ob_sphere)

# ---- scene / render settings (as saved in the file)
scene.frame_start = 1; scene.frame_end = 250; scene.frame_set(1)
scene.render.engine = 'BLENDER_EEVEE_NEXT'
scene.cycles.use_denoising = False
scene.cycles.samples = 128
scene.cycles.sampling_pattern = 'TABULATED_SOBOL'
scene.cycles.use_adaptive_sampling = False
scene.cycles.use_light_tree = False
scene.view_settings.view_transform = 'Filmic'
bpy.context.view_layer.update()

# ---- added for rendering (the .blend has no active camera and no usable light): camera, sun
cam_auto = bpy.data.cameras.new('AutoCamera')
cam_auto.lens = 50.0
cam_auto.sensor_width = 36.0
cam_auto.clip_end = 1000.0
ob_auto_camera = bpy.data.objects.new('AutoCamera', cam_auto)
scene.collection.objects.link(ob_auto_camera)
ob_auto_camera.location = (5.62795, -6.75354, 5.53033)
ob_auto_camera.rotation_euler = (1.09748, -7.21219e-08, 0.694738)
scene.camera = ob_auto_camera
light_auto_sun = bpy.data.lights.new('AutoSun', 'SUN')
light_auto_sun.energy = 3.0
light_auto_sun.angle = 0.0523599
ob_auto_sun = bpy.data.objects.new('AutoSun', light_auto_sun)
scene.collection.objects.link(ob_auto_sun)
ob_auto_sun.rotation_euler = (0.872665, 0.174533, 0.523599)
bpy.context.view_layer.update()
